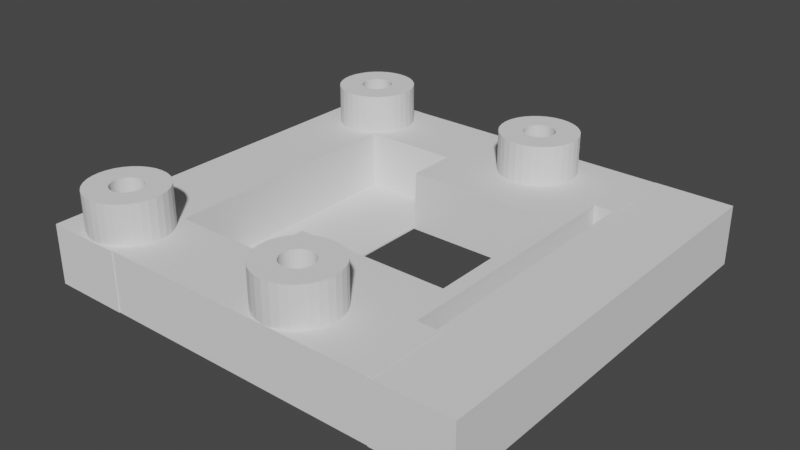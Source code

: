 # Source: cam_support_ajustv3try.blend  (saved by Blender 3.5.10; exported with 4.5.12 LTS)
import bpy
from mathutils import Matrix  # noqa: F401  (used for matrix-valued properties, if any)

bpy.ops.wm.read_factory_settings(use_empty=True)
scene = bpy.context.scene
scene.name = 'Scene'

# ---- collections
col_collection = bpy.data.collections.new('Collection'); scene.collection.children.link(col_collection)
col_smallcyl = bpy.data.collections.new('smallcyl'); scene.collection.children.link(col_smallcyl)

# ---- world
world_world = bpy.data.worlds.new('World'); scene.world = world_world
world_world.use_nodes = True; world_world.node_tree.nodes.clear()
_N = world_world.node_tree.nodes; _L = world_world.node_tree.links
n0 = _N.new('ShaderNodeOutputWorld'); n0.name = 'World Output'; n0.location = (300, 300)
n1 = _N.new('ShaderNodeBackground'); n1.name = 'Background'; n1.location = (10, 300)
n1.inputs[0].default_value = (0.05088, 0.05088, 0.05088, 1.0)
_L.new(n1.outputs[0], n0.inputs[0])
n0.is_active_output = True
world_world.color = (0.05088, 0.05088, 0.05088)
world_world.use_sun_shadow = False
world_world.sun_shadow_jitter_overblur = 0.0

# ---- meshes
me_cube = bpy.data.meshes.new('Cube')
me_cube.from_pydata([(-1.0, -1.0, -1.0), (-1.0, -1.0, 1.0), (-1.0, 1.0, -1.0), (-1.0, 1.0, 1.0), (1.0, -1.0, -1.0), (1.0, -1.0, 1.0), (1.0, 1.0, -1.0), (1.0, 1.0, 1.0), (0.798, -0.3846, -1.0), (0.8366, -0.3846, -1.0), (0.8366, 0.3846, -1.0), (0.798, 0.3846, -1.0), (-0.2745, 0.3846, -1.0), (-0.2745, -0.3846, -1.0), (0.798, -0.3846, 1.0), (0.8366, -0.3846, 1.0), (0.8366, 0.3846, 1.0), (0.798, 0.3846, 1.0), (-0.2745, -0.3846, 1.0), (-0.2745, 0.3846, 1.0), (0.2255, 0.7923, -1.0), (0.2276, 0.7773, -1.0), (0.2276, 0.8073, -1.0), (0.2442, 0.7496, -1.0), (0.2442, 0.835, -1.0), (0.2339, 0.7629, -1.0), (0.2339, 0.8217, -1.0), (0.2749, 0.7283, -1.0), (0.2749, 0.8563, -1.0), (0.3149, 0.7169, -1.0), (0.3149, 0.8678, -1.0), (0.2941, 0.7212, -1.0), (0.2941, 0.8634, -1.0), (0.258, 0.7379, -1.0), (0.258, 0.8467, -1.0), (0.3583, 0.8678, -1.0), (0.3583, 0.7169, -1.0), (0.3983, 0.7283, -1.0), (0.3983, 0.8563, -1.0), (0.3791, 0.7212, -1.0), (0.3791, 0.8634, -1.0), (0.429, 0.7496, -1.0), (0.429, 0.835, -1.0), (0.4477, 0.7923, -1.0), (0.4456, 0.7773, -1.0), (0.4456, 0.8073, -1.0), (0.4392, 0.7629, -1.0), (0.4392, 0.8217, -1.0), (0.4152, 0.7379, -1.0), (0.4152, 0.8467, -1.0), (0.3366, 0.8692, -1.0), (0.3366, 0.7154, -1.0), (0.2255, 0.7923, 1.0), (0.2276, 0.7773, 1.0), (0.2276, 0.8073, 1.0), (0.2339, 0.7629, 1.0), (0.2442, 0.835, 1.0), (0.2442, 0.7496, 1.0), (0.2339, 0.8217, 1.0), (0.258, 0.7379, 1.0), (0.2749, 0.8563, 1.0), (0.3149, 0.7169, 1.0), (0.3149, 0.8678, 1.0), (0.2941, 0.7212, 1.0), (0.2749, 0.7283, 1.0), (0.2941, 0.8634, 1.0), (0.258, 0.8467, 1.0), (0.3366, 0.7154, 1.0), (0.3583, 0.7169, 1.0), (0.3583, 0.8678, 1.0), (0.3983, 0.7283, 1.0), (0.3983, 0.8563, 1.0), (0.3791, 0.7212, 1.0), (0.3791, 0.8634, 1.0), (0.429, 0.7496, 1.0), (0.429, 0.835, 1.0), (0.4477, 0.7923, 1.0), (0.4456, 0.8073, 1.0), (0.4456, 0.7773, 1.0), (0.4392, 0.8217, 1.0), (0.4392, 0.7629, 1.0), (0.4152, 0.8467, 1.0), (0.4152, 0.7379, 1.0), (0.3366, 0.8692, 1.0), (0.2255, -0.8231, -1.0), (0.2276, -0.8381, -1.0), (0.2276, -0.8081, -1.0), (0.2339, -0.8525, -1.0), (0.2442, -0.7803, -1.0), (0.2442, -0.8658, -1.0), (0.2339, -0.7936, -1.0), (0.258, -0.8775, -1.0), (0.2749, -0.7591, -1.0), (0.3149, -0.8985, -1.0), (0.3149, -0.7476, -1.0), (0.2941, -0.8941, -1.0), (0.2749, -0.887, -1.0), (0.2941, -0.752, -1.0), (0.258, -0.7687, -1.0), (0.3366, -0.9, -1.0), (0.3583, -0.8985, -1.0), (0.3583, -0.7476, -1.0), (0.3983, -0.887, -1.0), (0.3983, -0.7591, -1.0), (0.3791, -0.8941, -1.0), (0.3791, -0.752, -1.0), (0.429, -0.8658, -1.0), (0.429, -0.7803, -1.0), (0.4477, -0.8231, -1.0), (0.4456, -0.8081, -1.0), (0.4456, -0.8381, -1.0), (0.4392, -0.7936, -1.0), (0.4392, -0.8525, -1.0), (0.4152, -0.7687, -1.0), (0.4152, -0.8775, -1.0), (0.3366, -0.7462, -1.0), (0.2255, -0.8231, 1.0), (0.2276, -0.8381, 1.0), (0.2276, -0.8081, 1.0), (0.2442, -0.8658, 1.0), (0.2442, -0.7803, 1.0), (0.2339, -0.8525, 1.0), (0.2339, -0.7936, 1.0), (0.2749, -0.887, 1.0), (0.2749, -0.7591, 1.0), (0.3149, -0.8985, 1.0), (0.3149, -0.7476, 1.0), (0.2941, -0.8941, 1.0), (0.2941, -0.752, 1.0), (0.258, -0.8775, 1.0), (0.258, -0.7687, 1.0), (0.3583, -0.7476, 1.0), (0.3583, -0.8985, 1.0), (0.3983, -0.887, 1.0), (0.3983, -0.7591, 1.0), (0.3791, -0.8941, 1.0), (0.3791, -0.752, 1.0), (0.429, -0.8658, 1.0), (0.429, -0.7803, 1.0), (0.4477, -0.8231, 1.0), (0.4456, -0.8381, 1.0), (0.4456, -0.8081, 1.0), (0.4392, -0.8525, 1.0), (0.4392, -0.7936, 1.0), (0.4152, -0.8775, 1.0), (0.4152, -0.7687, 1.0), (0.3366, -0.7462, 1.0), (0.3366, -0.9, 1.0)], [], [(0, 1, 3, 2), (2, 3, 7, 6), (6, 7, 5, 4), (4, 5, 1, 0), (10, 11, 6, 4, 8, 9), (43, 45, 6, 11, 41, 46, 44), (48, 41, 11, 12, 13, 88, 90, 86, 84, 85, 87, 89, 91, 96, 95, 93, 99, 100, 104, 102, 114, 106, 112, 110, 4, 0, 2, 6, 45, 47, 42, 49, 38, 40, 35, 50, 30, 32, 28, 34, 24, 26, 22, 20, 21, 25, 23, 33, 27, 31, 29, 51, 36, 39, 37), (88, 13, 8, 4, 110, 108, 109, 111, 107, 113, 103, 105, 101, 115, 94, 97, 92, 98), (15, 14, 5, 7, 17, 16), (57, 55, 19, 17, 7, 77, 76, 78, 80, 74, 82, 70, 72, 68, 67, 61, 63, 64, 59), (5, 14, 138, 143, 141, 139, 140), (138, 14, 18, 19, 55, 53, 52, 54, 58, 56, 66, 60, 65, 62, 83, 69, 73, 71, 81, 75, 79, 77, 7, 3, 1, 5, 140, 142, 137, 144, 133, 135, 132, 147, 125, 127, 123, 129, 119, 121, 117, 116, 118, 122, 120, 130, 124, 128, 126, 146, 131, 136, 134, 145), (18, 13, 12, 19), (17, 19, 12, 11, 10, 16), (10, 9, 15, 16), (14, 15, 9, 8, 13, 18), (52, 20, 22, 54), (54, 22, 26, 58), (58, 26, 24, 56), (56, 24, 34, 66), (66, 34, 28, 60), (60, 28, 32, 65), (65, 32, 30, 62), (62, 30, 50, 83), (83, 50, 35, 69), (69, 35, 40, 73), (73, 40, 38, 71), (71, 38, 49, 81), (81, 49, 42, 75), (42, 47, 79, 75), (47, 45, 77, 79), (45, 43, 76, 77), (43, 44, 78, 76), (44, 46, 80, 78), (46, 41, 74, 80), (41, 48, 82, 74), (48, 37, 70, 82), (37, 39, 72, 70), (39, 36, 68, 72), (36, 51, 67, 68), (51, 29, 61, 67), (29, 31, 63, 61), (31, 27, 64, 63), (27, 33, 59, 64), (33, 23, 57, 59), (57, 23, 25, 55), (55, 25, 21, 53), (53, 21, 20, 52), (116, 84, 86, 118), (118, 86, 90, 122), (122, 90, 88, 120), (120, 88, 98, 130), (130, 98, 92, 124), (124, 92, 97, 128), (128, 97, 94, 126), (126, 94, 115, 146), (146, 115, 101, 131), (131, 101, 105, 136), (136, 105, 103, 134), (134, 103, 113, 145), (145, 113, 107, 138), (107, 111, 143, 138), (111, 109, 141, 143), (109, 108, 139, 141), (108, 110, 140, 139), (110, 112, 142, 140), (112, 106, 137, 142), (106, 114, 144, 137), (114, 102, 133, 144), (102, 104, 135, 133), (104, 100, 132, 135), (100, 99, 147, 132), (99, 93, 125, 147), (93, 95, 127, 125), (95, 96, 123, 127), (96, 91, 129, 123), (91, 89, 119, 129), (119, 89, 87, 121), (121, 87, 85, 117), (117, 85, 84, 116)])
_uv = me_cube.uv_layers.new(name='UVMap')
_uv.uv.foreach_set('vector', [0.375, 0.0, 0.625, 0.0, 0.625, 0.25, 0.375, 0.25, 0.375, 0.25, 0.625, 0.25, 0.625, 0.5, 0.375, 0.5, 0.375, 0.5, 0.625, 0.5, 0.625, 0.75, 0.375, 0.75, 0.375, 0.75, 0.625, 0.75, 0.625, 1.0, 0.375, 1.0, 0.3546, 0.5769, 0.3497, 0.5769, 0.375, 0.5, 0.375, 0.75, 0.3497, 0.6731, 0.3546, 0.6731, 0.306, 0.526, 0.3057, 0.5241, 0.375, 0.5, 0.3497, 0.5769, 0.3036, 0.5313, 0.3049, 0.5296, 0.3057, 0.5278, 0.3019, 0.5328, 0.3036, 0.5313, 0.3497, 0.5769, 0.2157, 0.5769, 0.2157, 0.6731, 0.2805, 0.7225, 0.2792, 0.7242, 0.2785, 0.726, 0.2782, 0.7279, 0.2785, 0.7298, 0.2792, 0.7316, 0.2805, 0.7332, 0.2823, 0.7347, 0.2844, 0.7359, 0.2868, 0.7368, 0.2894, 0.7373, 0.2921, 0.7375, 0.2948, 0.7373, 0.2974, 0.7368, 0.2998, 0.7359, 0.3019, 0.7347, 0.3036, 0.7332, 0.3049, 0.7316, 0.3057, 0.7298, 0.375, 0.75, 0.125, 0.75, 0.125, 0.5, 0.375, 0.5, 0.3057, 0.5241, 0.3049, 0.5223, 0.3036, 0.5206, 0.3019, 0.5192, 0.2998, 0.518, 0.2974, 0.5171, 0.2948, 0.5165, 0.2921, 0.5163, 0.2894, 0.5165, 0.2868, 0.5171, 0.2844, 0.518, 0.2823, 0.5192, 0.2805, 0.5206, 0.2792, 0.5223, 0.2785, 0.5241, 0.2782, 0.526, 0.2785, 0.5278, 0.2792, 0.5296, 0.2805, 0.5313, 0.2823, 0.5328, 0.2844, 0.534, 0.2868, 0.5348, 0.2894, 0.5354, 0.2921, 0.5356, 0.2948, 0.5354, 0.2974, 0.5348, 0.2998, 0.534, 0.2805, 0.7225, 0.2157, 0.6731, 0.3497, 0.6731, 0.375, 0.75, 0.3057, 0.7298, 0.306, 0.7279, 0.3057, 0.726, 0.3049, 0.7242, 0.3036, 0.7225, 0.3019, 0.7211, 0.2998, 0.7199, 0.2974, 0.719, 0.2948, 0.7185, 0.2921, 0.7183, 0.2894, 0.7185, 0.2868, 0.719, 0.2844, 0.7199, 0.2823, 0.7211, 0.6454, 0.6731, 0.6503, 0.6731, 0.625, 0.75, 0.625, 0.5, 0.6503, 0.5769, 0.6454, 0.5769, 0.7195, 0.5313, 0.7208, 0.5296, 0.7843, 0.5769, 0.6503, 0.5769, 0.625, 0.5, 0.6943, 0.5241, 0.694, 0.526, 0.6943, 0.5278, 0.6951, 0.5296, 0.6964, 0.5313, 0.6981, 0.5328, 0.7002, 0.534, 0.7026, 0.5348, 0.7052, 0.5354, 0.7079, 0.5356, 0.7106, 0.5354, 0.7132, 0.5348, 0.7156, 0.534, 0.7177, 0.5328, 0.625, 0.75, 0.6503, 0.6731, 0.6964, 0.7225, 0.6951, 0.7242, 0.6943, 0.726, 0.694, 0.7279, 0.6943, 0.7298, 0.6964, 0.7225, 0.6503, 0.6731, 0.7843, 0.6731, 0.7843, 0.5769, 0.7208, 0.5296, 0.7215, 0.5278, 0.7218, 0.526, 0.7215, 0.5241, 0.7208, 0.5223, 0.7195, 0.5206, 0.7177, 0.5192, 0.7156, 0.518, 0.7132, 0.5171, 0.7106, 0.5165, 0.7079, 0.5163, 0.7052, 0.5165, 0.7026, 0.5171, 0.7002, 0.518, 0.6981, 0.5192, 0.6964, 0.5206, 0.6951, 0.5223, 0.6943, 0.5241, 0.625, 0.5, 0.875, 0.5, 0.875, 0.75, 0.625, 0.75, 0.6943, 0.7298, 0.6951, 0.7316, 0.6964, 0.7332, 0.6981, 0.7347, 0.7002, 0.7359, 0.7026, 0.7368, 0.7052, 0.7373, 0.7079, 0.7375, 0.7106, 0.7373, 0.7132, 0.7368, 0.7156, 0.7359, 0.7177, 0.7347, 0.7195, 0.7332, 0.7208, 0.7316, 0.7215, 0.7298, 0.7218, 0.7279, 0.7215, 0.726, 0.7208, 0.7242, 0.7195, 0.7225, 0.7177, 0.7211, 0.7156, 0.7199, 0.7132, 0.719, 0.7106, 0.7185, 0.7079, 0.7183, 0.7052, 0.7185, 0.7026, 0.719, 0.7002, 0.7199, 0.6981, 0.7211, 0.5006, 0.0, 0.4994, 0.0, 0.4994, 0.25, 0.5006, 0.25, 0.5006, 0.4913, 0.5006, 0.25, 0.4994, 0.25, 0.4994, 0.4913, 0.4994, 0.5, 0.5006, 0.5, 0.4994, 0.5, 0.4994, 0.75, 0.5006, 0.75, 0.5006, 0.5, 0.5006, 0.7587, 0.5006, 0.75, 0.4994, 0.75, 0.4994, 0.7587, 0.4994, 1.0, 0.5006, 1.0, 1.0, 0.6321, 1.0, 0.6296, 0.9688, 0.6296, 0.9688, 0.6321, 0.9688, 0.6321, 0.9688, 0.6296, 0.9375, 0.6296, 0.9375, 0.6321, 0.9375, 0.6321, 0.9375, 0.6296, 0.9062, 0.6296, 0.9062, 0.6321, 0.9062, 0.6321, 0.9062, 0.6296, 0.875, 0.6296, 0.875, 0.6321, 0.875, 0.6321, 0.875, 0.6296, 0.8438, 0.6296, 0.8438, 0.6321, 0.8438, 0.6321, 0.8438, 0.6296, 0.8125, 0.6296, 0.8125, 0.6321, 0.8125, 0.6321, 0.8125, 0.6296, 0.7812, 0.6296, 0.7812, 0.6321, 0.7812, 0.6321, 0.7812, 0.6296, 0.75, 0.6296, 0.75, 0.6321, 0.75, 0.6321, 0.75, 0.6296, 0.7188, 0.6296, 0.7188, 0.6321, 0.7188, 0.6321, 0.7188, 0.6296, 0.6875, 0.6296, 0.6875, 0.6321, 0.6875, 0.6321, 0.6875, 0.6296, 0.6562, 0.6296, 0.6562, 0.6321, 0.6562, 0.6321, 0.6562, 0.6296, 0.625, 0.6296, 0.625, 0.6321, 0.625, 0.6321, 0.625, 0.6296, 0.5938, 0.6296, 0.5938, 0.6321, 0.5938, 0.6296, 0.5625, 0.6296, 0.5625, 0.6321, 0.5938, 0.6321, 0.5625, 0.6296, 0.5312, 0.6296, 0.5312, 0.6321, 0.5625, 0.6321, 0.5312, 0.6296, 0.5, 0.6296, 0.5, 0.6321, 0.5312, 0.6321, 0.5, 0.6296, 0.4688, 0.6296, 0.4688, 0.6321, 0.5, 0.6321, 0.4688, 0.6296, 0.4375, 0.6296, 0.4375, 0.6321, 0.4688, 0.6321, 0.4375, 0.6296, 0.4062, 0.6296, 0.4062, 0.6321, 0.4375, 0.6321, 0.4062, 0.6296, 0.375, 0.6296, 0.375, 0.6321, 0.4062, 0.6321, 0.375, 0.6296, 0.3438, 0.6296, 0.3438, 0.6321, 0.375, 0.6321, 0.3438, 0.6296, 0.3125, 0.6296, 0.3125, 0.6321, 0.3438, 0.6321, 0.3125, 0.6296, 0.2812, 0.6296, 0.2812, 0.6321, 0.3125, 0.6321, 0.2812, 0.6296, 0.25, 0.6296, 0.25, 0.6321, 0.2812, 0.6321, 0.25, 0.6296, 0.2187, 0.6296, 0.2188, 0.6321, 0.25, 0.6321, 0.2187, 0.6296, 0.1875, 0.6296, 0.1875, 0.6321, 0.2188, 0.6321, 0.1875, 0.6296, 0.1562, 0.6296, 0.1562, 0.6321, 0.1875, 0.6321, 0.1562, 0.6296, 0.125, 0.6296, 0.125, 0.6321, 0.1562, 0.6321, 0.125, 0.6296, 0.09375, 0.6296, 0.09375, 0.6321, 0.125, 0.6321, 0.09375, 0.6321, 0.09375, 0.6296, 0.0625, 0.6296, 0.0625, 0.6321, 0.0625, 0.6321, 0.0625, 0.6296, 0.03125, 0.6296, 0.03125, 0.6321, 0.03125, 0.6321, 0.03125, 0.6296, 0.0, 0.6296, 0.0, 0.6321, 1.0, 0.6321, 1.0, 0.6296, 0.9688, 0.6296, 0.9688, 0.6321, 0.9688, 0.6321, 0.9688, 0.6296, 0.9375, 0.6296, 0.9375, 0.6321, 0.9375, 0.6321, 0.9375, 0.6296, 0.9062, 0.6296, 0.9062, 0.6321, 0.9062, 0.6321, 0.9062, 0.6296, 0.875, 0.6296, 0.875, 0.6321, 0.875, 0.6321, 0.875, 0.6296, 0.8438, 0.6296, 0.8438, 0.6321, 0.8438, 0.6321, 0.8438, 0.6296, 0.8125, 0.6296, 0.8125, 0.6321, 0.8125, 0.6321, 0.8125, 0.6296, 0.7812, 0.6296, 0.7812, 0.6321, 0.7812, 0.6321, 0.7812, 0.6296, 0.75, 0.6296, 0.75, 0.6321, 0.75, 0.6321, 0.75, 0.6296, 0.7188, 0.6296, 0.7188, 0.6321, 0.7188, 0.6321, 0.7188, 0.6296, 0.6875, 0.6296, 0.6875, 0.6321, 0.6875, 0.6321, 0.6875, 0.6296, 0.6562, 0.6296, 0.6562, 0.6321, 0.6562, 0.6321, 0.6562, 0.6296, 0.625, 0.6296, 0.625, 0.6321, 0.625, 0.6321, 0.625, 0.6296, 0.5938, 0.6296, 0.5938, 0.6321, 0.5938, 0.6296, 0.5625, 0.6296, 0.5625, 0.6321, 0.5938, 0.6321, 0.5625, 0.6296, 0.5312, 0.6296, 0.5312, 0.6321, 0.5625, 0.6321, 0.5312, 0.6296, 0.5, 0.6296, 0.5, 0.6321, 0.5312, 0.6321, 0.5, 0.6296, 0.4688, 0.6296, 0.4688, 0.6321, 0.5, 0.6321, 0.4688, 0.6296, 0.4375, 0.6296, 0.4375, 0.6321, 0.4688, 0.6321, 0.4375, 0.6296, 0.4062, 0.6296, 0.4062, 0.6321, 0.4375, 0.6321, 0.4062, 0.6296, 0.375, 0.6296, 0.375, 0.6321, 0.4062, 0.6321, 0.375, 0.6296, 0.3438, 0.6296, 0.3438, 0.6321, 0.375, 0.6321, 0.3438, 0.6296, 0.3125, 0.6296, 0.3125, 0.6321, 0.3438, 0.6321, 0.3125, 0.6296, 0.2812, 0.6296, 0.2812, 0.6321, 0.3125, 0.6321, 0.2812, 0.6296, 0.25, 0.6296, 0.25, 0.6321, 0.2812, 0.6321, 0.25, 0.6296, 0.2187, 0.6296, 0.2188, 0.6321, 0.25, 0.6321, 0.2187, 0.6296, 0.1875, 0.6296, 0.1875, 0.6321, 0.2188, 0.6321, 0.1875, 0.6296, 0.1562, 0.6296, 0.1562, 0.6321, 0.1875, 0.6321, 0.1562, 0.6296, 0.125, 0.6296, 0.125, 0.6321, 0.1562, 0.6321, 0.125, 0.6296, 0.09375, 0.6296, 0.09375, 0.6321, 0.125, 0.6321, 0.09375, 0.6321, 0.09375, 0.6296, 0.0625, 0.6296, 0.0625, 0.6321, 0.0625, 0.6321, 0.0625, 0.6296, 0.03125, 0.6296, 0.03125, 0.6321, 0.03125, 0.6321, 0.03125, 0.6296, 0.0, 0.6296, 0.0, 0.6321])
me_cube.update()
me_cube_004 = bpy.data.meshes.new('Cube.004')
me_cube_004.from_pydata([(-1.0, -1.0, -1.0), (0.31, 9.4, 2.318), (-1.0, 1.0, 2.318), (0.31, 1.0, 2.318), (0.3588, 9.381, 2.318), (-1.0, 9.4, 2.318), (-0.23, -0.72, -1.0), (0.4057, 9.324, 2.318), (-0.9512, 0.9808, 2.318), (-1.35, -1.02, -0.9948), (0.4489, 9.231, 2.318), (-0.9043, 0.9239, 2.318), (-0.9512, 9.381, 2.318), (0.3588, 0.9808, 2.318), (0.4868, 9.107, 2.318), (-0.23, -0.72, 1.0), (-0.8611, 0.8315, 2.318), (0.5179, 8.956, 2.318), (-0.9043, 9.324, 2.318), (-0.23, 9.28, -1.0), (0.541, 8.783, 2.318), (-0.8232, 0.7071, 2.318), (-1.35, -1.02, 0.9948), (0.5552, 8.595, 2.318), (-0.7921, 0.5556, 2.318), (-0.8611, 9.231, 2.318), (0.56, 8.4, 2.318), (0.4057, 0.9239, 2.318), (-0.8232, 9.107, 2.318), (0.5552, 8.205, 2.318), (-0.769, 0.3827, 2.318), (0.541, 8.017, 2.318), (-1.0, 7.56, -1.0), (-0.23, 9.28, 1.0), (0.5179, 7.844, 2.318), (-0.7548, 0.1951, 2.318), (0.4489, 0.8315, 2.318), (0.4868, 7.693, 2.318), (-0.7921, 8.956, 2.318), (-0.75, -4.371e-08, 2.318), (-1.0, -1.0, 1.0), (0.4489, 7.569, 2.318), (-0.7548, -0.1951, 2.318), (0.4868, 0.7071, 2.318), (0.4057, 7.476, 2.318), (-0.769, 8.783, 2.318), (0.3588, 7.419, 2.318), (-0.769, -0.3827, 2.318), (0.85, -0.72, -1.0), (0.31, 7.4, 2.318), (-1.35, 9.58, -0.9948), (-0.7921, -0.5556, 2.318), (0.2612, 7.419, 2.318), (-0.7548, 8.595, 2.318), (0.5179, 0.5556, 2.318), (0.2143, 7.476, 2.318), (0.85, -0.72, 1.0), (-0.8232, -0.7071, 2.318), (0.1711, 7.569, 2.318), (-0.75, 8.4, 2.318), (0.85, 9.28, -1.0), (-0.8611, -0.8315, 2.318), (0.1332, 7.693, 2.318), (0.541, 0.3827, 2.318), (0.1021, 7.844, 2.318), (-0.9043, -0.9239, 2.318), (-0.7548, 8.205, 2.318), (-1.35, 9.58, 0.9948), (0.07903, 8.017, 2.318), (-0.769, 8.017, 2.318), (0.0648, 8.205, 2.318), (-0.9512, -0.9808, 2.318), (0.5552, 0.1951, 2.318), (-0.7921, 7.844, 2.318), (0.06, 8.4, 2.318), (-1.0, -1.0, 2.318), (0.85, 9.28, 1.0), (0.0648, 8.595, 2.318), (-0.23, 6.28, 1.0), (-1.049, -0.9808, 2.318), (0.07903, 8.783, 2.318), (-0.85, -1.02, -0.9948), (-0.8232, 7.693, 2.318), (0.1021, 8.956, 2.318), (-1.096, -0.9239, 2.318), (0.56, -4.371e-08, 2.318), (0.1332, 9.107, 2.318), (-0.8611, 7.569, 2.318), (-1.139, -0.8315, 2.318), (0.1711, 9.231, 2.318), (-0.23, 2.28, 1.0), (0.2143, 9.324, 2.318), (-1.0, 1.0, -1.0), (-1.177, -0.7071, 2.318), (0.2612, 9.381, 2.318), (0.5552, -0.1951, 2.318), (-0.9043, 7.476, 2.318), (-1.208, -0.5556, 2.318), (-0.23, 2.28, -1.0), (-0.9512, 7.419, 2.318), (-1.231, -0.3827, 2.318), (-0.85, -1.02, 0.9948), (0.541, -0.3827, 2.318), (-1.245, -0.1951, 2.318), (-1.0, 7.4, 2.318), (-1.0, 9.56, -1.0), (-1.25, 1.192e-08, 2.318), (-0.23, 6.28, -1.0), (-1.245, 0.1951, 2.318), (0.5179, -0.5556, 2.318), (-1.049, 7.419, 2.318), (-0.197, 2.28, -1.0), (-1.231, 0.3827, 2.318), (-1.096, 7.476, 2.318), (-0.85, 9.58, -0.9948), (-1.208, 0.5556, 2.318), (0.4868, -0.7071, 2.318), (-0.197, 6.28, -1.0), (-1.177, 0.7071, 2.318), (-1.139, 7.569, 2.318), (0.4489, -0.8315, 2.318), (-1.139, 0.8315, 2.318), (-1.0, 1.0, 1.0), (-1.177, 7.693, 2.318), (-1.096, 0.9239, 2.318), (-0.85, 9.58, 0.9948), (0.4057, -0.9239, 2.318), (-1.049, 0.9808, 2.318), (-1.208, 7.844, 2.318), (0.76, 2.28, -1.0), (-1.231, 8.017, 2.318), (0.76, 6.28, -1.0), (0.3588, -0.9808, 2.318), (-1.245, 8.205, 2.318), (-1.0, 9.56, 1.0), (0.31, -1.0, -0.9742), (-1.25, 8.4, 2.318), (-0.197, 6.28, 1.0), (1.0, -1.0, -1.0), (0.31, -1.0, 2.318), (-1.245, 8.595, 2.318), (1.0, 7.56, -1.0), (-0.197, 2.28, 1.0), (-1.231, 8.783, 2.318), (0.2612, -0.9808, 2.318), (0.76, 6.28, 1.0), (-1.208, 8.956, 2.318), (0.2143, -0.9239, 2.318), (1.0, -1.0, 1.0), (-1.177, 9.107, 2.318), (0.76, 2.28, 1.0), (1.0, 7.56, 1.0), (-1.139, 9.231, 2.318), (0.1711, -0.8315, 2.318), (-1.096, 9.324, 2.318), (1.0, 1.0, -1.0), (1.0, 9.56, -1.0), (0.1332, -0.7071, 2.318), (-1.049, 9.381, 2.318), (1.0, 1.0, 1.0), (1.0, 9.56, 1.0), (0.1021, -0.5556, 2.318), (-1.0, -1.0, -0.9948), (-1.0, -1.0, 0.9948), (0.07903, -0.3827, 2.318), (-1.0, 1.0, -0.9948), (0.0648, -0.1951, 2.318), (-1.0, 1.0, 0.9948), (-0.85, 1.0, 0.9948), (0.06, 1.192e-08, 2.318), (-0.85, 1.0, -0.9948), (-0.85, -1.0, 0.9948), (0.0648, 0.1951, 2.318), (-0.85, -1.0, -0.9948), (-1.0, 7.56, -0.9948), (0.07903, 0.3827, 2.318), (-1.0, 9.56, -0.9948), (0.1021, 0.5556, 2.318), (-1.0, 9.56, 0.9948), (-0.85, 9.56, 0.9948), (0.1332, 0.7071, 2.318), (-0.85, 9.56, -0.9948), (-0.85, 7.56, 0.9948), (0.1711, 0.8315, 2.318), (-0.85, 7.56, -0.9948), (-0.23, 1.0, 1.0), (-0.2111, 1.0, 1.0), (0.2143, 0.9239, 2.318), (0.85, 1.0, 1.0), (0.2612, 0.9808, 2.318), (0.7984, 1.0, 1.0), (-0.23, 1.0, -1.0), (-0.2111, 1.0, -1.0), (0.85, 1.0, -1.0), (-0.23, 7.56, 1.0), (-0.2111, 7.56, 1.0), (0.85, 7.56, 1.0), (-0.23, 7.56, -1.0), (-0.2111, 7.56, -1.0), (0.85, 7.56, -1.0), (0.2497, 7.56, -1.0), (0.85, 0.85, 1.0), (0.85, 7.71, -1.0), (0.4438, 8.116, -1.0), (0.01134, 0.01134, 1.0), (0.8043, 0.8043, 1.0), (-0.2245, -0.2245, 1.0), (0.31, -1.0, 1.0), (0.1372, -0.72, 1.0), (0.4828, -0.72, 1.0), (0.1711, -0.8315, 1.0), (0.2612, -0.9808, 1.0), (0.2143, -0.9239, 1.0), (0.3588, -0.9808, 1.0), (0.4489, -0.8315, 1.0), (0.4057, -0.9239, 1.0), (0.2143, 0.9239, 1.0), (0.2612, 0.9808, 1.0), (0.31, 1.0, 1.0), (0.3588, 0.9808, 1.0), (0.4057, 0.9239, 1.0), (0.1021, -0.5556, 1.0), (0.07903, -0.3827, 1.0), (0.0648, -0.1951, 1.0), (0.1332, -0.7071, 1.0), (0.4868, -0.7071, 1.0), (0.5179, -0.5556, 1.0), (0.0648, 0.1951, 1.0), (0.07903, 0.3827, 1.0), (0.1021, 0.5556, 1.0), (0.1332, 0.7071, 1.0), (0.4489, 0.8315, 1.0), (0.1711, 0.8315, 1.0), (0.5179, 0.5556, 1.0), (0.4868, 0.7071, 1.0), (0.06, 1.192e-08, 1.0), (0.541, -0.3827, 1.0), (0.541, 0.3827, 1.0), (0.56, -4.371e-08, 1.0), (0.5552, -0.1951, 1.0), (0.5552, 0.1951, 1.0), (-1.0, 9.4, 1.0), (-1.0, 9.4, 0.9948), (-0.8651, 7.56, 1.0), (-0.8651, 7.56, 0.9948), (-0.9512, 9.381, 1.0), (-0.8611, 7.569, 1.0), (-0.8232, 7.693, 1.0), (-0.75, 8.4, 1.0), (-0.7548, 8.205, 1.0), (-0.7548, 8.595, 1.0), (-0.7921, 7.844, 1.0), (-0.769, 8.017, 1.0), (-0.769, 8.783, 1.0), (-0.7921, 8.956, 1.0), (-0.9043, 9.324, 1.0), (-0.8232, 9.107, 1.0), (-0.8611, 9.231, 1.0), (-0.9512, 7.419, 0.9948), (-0.9043, 7.476, 0.9948), (-1.208, 8.956, 0.9948), (-1.177, 9.107, 0.9948), (-1.139, 9.231, 0.9948), (-1.096, 9.324, 0.9948), (-1.049, 9.381, 0.9948), (-1.0, 7.4, 0.9948), (-1.25, 8.4, 0.9948), (-1.245, 8.205, 0.9948), (-1.245, 8.595, 0.9948), (-1.231, 8.783, 0.9948), (-1.096, 7.476, 0.9948), (-1.049, 7.419, 0.9948), (-1.208, 7.844, 0.9948), (-1.177, 7.693, 0.9948), (-1.139, 7.569, 0.9948), (-1.231, 8.017, 0.9948), (-0.9043, 0.9239, 1.0), (-0.8611, 0.8315, 1.0), (-0.9512, 0.9808, 1.0), (-0.7921, 0.5556, 1.0), (-0.8232, 0.7071, 1.0), (-0.9512, -0.9808, 1.0), (-0.9043, -0.9239, 1.0), (-0.8611, -0.8315, 1.0), (-0.8232, -0.7071, 1.0), (-0.7921, -0.5556, 1.0), (-0.75, -4.371e-08, 1.0), (-0.7548, -0.1951, 1.0), (-0.7548, 0.1951, 1.0), (-0.769, -0.3827, 1.0), (-0.769, 0.3827, 1.0), (-1.25, 1.192e-08, 0.9948), (-1.245, -0.1951, 0.9948), (-1.245, 0.1951, 0.9948), (-1.231, 0.3827, 0.9948), (-1.208, -0.5556, 0.9948), (-1.231, -0.3827, 0.9948), (-1.208, 0.5556, 0.9948), (-1.177, 0.7071, 0.9948), (-1.049, -0.9808, 0.9948), (-1.096, 0.9239, 0.9948), (-1.096, -0.9239, 0.9948), (-1.139, -0.8315, 0.9948), (-1.177, -0.7071, 0.9948), (-1.139, 0.8315, 0.9948), (-1.049, 0.9808, 0.9948), (0.1938, 9.28, 1.0), (0.2612, 9.381, 1.0), (0.2143, 9.324, 1.0), (0.3588, 9.381, 1.0), (0.4057, 9.324, 1.0), (0.4262, 9.28, 1.0), (0.31, 9.4, 1.0), (0.07903, 8.017, 1.0), (0.1332, 7.693, 1.0), (0.1021, 7.844, 1.0), (0.4449, 7.56, 1.0), (0.4489, 7.569, 1.0), (0.1751, 7.56, 1.0), (0.1711, 7.569, 1.0), (0.4868, 7.693, 1.0), (0.56, 8.4, 1.0), (0.5552, 8.205, 1.0), (0.5552, 8.595, 1.0), (0.5179, 7.844, 1.0), (0.541, 8.017, 1.0), (0.06, 8.4, 1.0), (0.0648, 8.205, 1.0), (0.0648, 8.595, 1.0), (0.07903, 8.783, 1.0), (0.1021, 8.956, 1.0), (0.1711, 9.231, 1.0), (0.4489, 9.231, 1.0), (0.541, 8.783, 1.0), (0.5179, 8.956, 1.0), (0.4868, 9.107, 1.0), (0.1332, 9.107, 1.0), (0.2612, 7.419, 1.0), (0.2143, 7.476, 1.0), (0.3588, 7.419, 1.0), (0.4057, 7.476, 1.0), (0.31, 7.4, 1.0), (0.31, 8.0, -1.0), (0.3483, 8.03, -1.0), (0.3295, 8.008, -1.0), (0.21, 8.4, -1.0), (0.2119, 8.322, -1.0), (0.2119, 8.478, -1.0), (0.2176, 8.553, -1.0), (0.2269, 8.622, -1.0), (0.2393, 8.683, -1.0), (0.2544, 8.733, -1.0), (0.2905, 8.792, -1.0), (0.3295, 8.792, -1.0), (0.3483, 8.77, -1.0), (0.31, 8.8, -1.0), (0.3931, 8.622, -1.0), (0.3807, 8.683, -1.0), (0.3656, 8.733, -1.0), (0.2717, 8.77, -1.0), (0.2176, 8.247, -1.0), (0.2393, 8.117, -1.0), (0.2269, 8.178, -1.0), (0.2905, 8.008, -1.0), (0.2717, 8.03, -1.0), (0.2544, 8.067, -1.0), (0.41, 8.4, -1.0), (0.4081, 8.322, -1.0), (0.4081, 8.478, -1.0), (0.3656, 8.067, -1.0), (0.3807, 8.117, -1.0), (0.3931, 8.178, -1.0), (0.4024, 8.247, -1.0), (0.4024, 8.553, -1.0), (0.2544, 8.067, 2.318), (0.2905, 8.008, 2.318), (0.31, 8.0, 2.318), (0.2717, 8.03, 2.318), (0.3295, 8.008, 2.318), (0.3483, 8.03, 2.318), (0.3656, 8.067, 2.318), (0.3931, 8.622, 2.318), (0.41, 8.4, 2.318), (0.4081, 8.322, 2.318), (0.4081, 8.478, 2.318), (0.4024, 8.553, 2.318), (0.3807, 8.117, 2.318), (0.3931, 8.178, 2.318), (0.4024, 8.247, 2.318), (0.3807, 8.683, 2.318), (0.21, 8.4, 2.318), (0.2119, 8.322, 2.318), (0.2119, 8.478, 2.318), (0.2269, 8.178, 2.318), (0.2176, 8.247, 2.318), (0.2176, 8.553, 2.318), (0.2269, 8.622, 2.318), (0.2393, 8.683, 2.318), (0.3295, 8.792, 2.318), (0.31, 8.8, 2.318), (0.3656, 8.733, 2.318), (0.3483, 8.77, 2.318), (0.2544, 8.733, 2.318), (0.2717, 8.77, 2.318), (0.2905, 8.792, 2.318), (0.2393, 8.117, 2.318), (0.2119, -0.07804, -1.0), (0.2393, -0.2828, -1.0), (0.2269, -0.2222, -1.0), (0.2176, -0.1531, -1.0), (0.3295, -0.3923, -1.0), (0.31, -0.4, -1.0), (0.2905, -0.3923, -1.0), (0.2717, -0.3696, -1.0), (0.2544, -0.3326, -1.0), (0.41, -3.497e-08, -1.0), (0.4081, 0.07804, -1.0), (0.4024, -0.1531, -1.0), (0.4081, -0.07804, -1.0), (0.4024, 0.1531, -1.0), (0.3483, -0.3696, -1.0), (0.3656, -0.3326, -1.0), (0.3807, -0.2828, -1.0), (0.3931, -0.2222, -1.0), (0.3931, 0.2222, -1.0), (0.21, 0.0, -1.0), (0.2119, 0.07804, -1.0), (0.2176, 0.1531, -1.0), (0.2269, 0.2222, -1.0), (0.2393, 0.2828, -1.0), (0.2544, 0.3326, -1.0), (0.2905, 0.3923, -1.0), (0.3295, 0.3923, -1.0), (0.31, 0.4, -1.0), (0.3807, 0.2828, -1.0), (0.3656, 0.3326, -1.0), (0.3483, 0.3696, -1.0), (0.2717, 0.3696, -1.0), (0.2544, -0.3326, 2.318), (0.2905, -0.3923, 2.318), (0.31, -0.4, 2.318), (0.2717, -0.3696, 2.318), (0.3295, -0.3923, 2.318), (0.3483, -0.3696, 2.318), (0.3656, -0.3326, 2.318), (0.3931, 0.2222, 2.318), (0.41, -3.497e-08, 2.318), (0.4081, -0.07804, 2.318), (0.4081, 0.07804, 2.318), (0.4024, 0.1531, 2.318), (0.3807, -0.2828, 2.318), (0.3931, -0.2222, 2.318), (0.4024, -0.1531, 2.318), (0.3807, 0.2828, 2.318), (0.21, 0.0, 2.318), (0.2119, -0.07804, 2.318), (0.2119, 0.07804, 2.318), (0.2269, -0.2222, 2.318), (0.2176, -0.1531, 2.318), (0.2176, 0.1531, 2.318), (0.2269, 0.2222, 2.318), (0.2393, 0.2828, 2.318), (0.3295, 0.3923, 2.318), (0.31, 0.4, 2.318), (0.3656, 0.3326, 2.318), (0.3483, 0.3696, 2.318), (0.2544, 0.3326, 2.318), (0.2717, 0.3696, 2.318), (0.2905, 0.3923, 2.318), (0.2393, -0.2828, 2.318), (-1.0, 8.8, -1.0), (-1.0, 8.0, -1.0), (-1.0, 8.0, -0.9948), (-1.0, 8.8, -0.9948), (-0.9805, 8.792, -1.0), (-0.9805, 8.008, -1.0), (-0.9617, 8.03, -1.0), (-0.9444, 8.067, -1.0), (-0.9444, 8.733, -1.0), (-0.9617, 8.77, -1.0), (-0.9, 8.4, -1.0), (-0.9019, 8.478, -1.0), (-0.9019, 8.322, -1.0), (-0.9076, 8.553, -1.0), (-0.9293, 8.117, -1.0), (-0.9169, 8.178, -1.0), (-0.9076, 8.247, -1.0), (-0.9169, 8.622, -1.0), (-0.9293, 8.683, -1.0), (-1.098, 8.322, -0.9948), (-1.1, 8.4, -0.9948), (-1.098, 8.478, -0.9948), (-1.092, 8.247, -0.9948), (-1.092, 8.553, -0.9948), (-1.083, 8.178, -0.9948), (-1.071, 8.117, -0.9948), (-1.071, 8.683, -0.9948), (-1.038, 8.77, -0.9948), (-1.056, 8.067, -0.9948), (-1.056, 8.733, -0.9948), (-1.083, 8.622, -0.9948), (-1.038, 8.03, -0.9948), (-1.02, 8.792, -0.9948), (-1.02, 8.008, -0.9948), (-1.056, 8.067, 2.318), (-1.02, 8.008, 2.318), (-1.0, 8.0, 2.318), (-1.038, 8.03, 2.318), (-0.9805, 8.008, 2.318), (-0.9617, 8.03, 2.318), (-0.9444, 8.067, 2.318), (-0.9169, 8.622, 2.318), (-0.9, 8.4, 2.318), (-0.9019, 8.322, 2.318), (-0.9019, 8.478, 2.318), (-0.9076, 8.553, 2.318), (-0.9293, 8.117, 2.318), (-0.9169, 8.178, 2.318), (-0.9076, 8.247, 2.318), (-0.9293, 8.683, 2.318), (-1.1, 8.4, 2.318), (-1.098, 8.322, 2.318), (-1.098, 8.478, 2.318), (-1.083, 8.178, 2.318), (-1.071, 8.117, 2.318), (-1.092, 8.247, 2.318), (-1.092, 8.553, 2.318), (-1.083, 8.622, 2.318), (-0.9805, 8.792, 2.318), (-1.0, 8.8, 2.318), (-0.9444, 8.733, 2.318), (-0.9617, 8.77, 2.318), (-1.071, 8.683, 2.318), (-1.056, 8.733, 2.318), (-1.038, 8.77, 2.318), (-1.02, 8.792, 2.318), (-1.0, 0.4, -1.0), (-1.0, -0.4, -1.0), (-1.0, -0.4, -0.9948), (-1.0, 0.4, -0.9948), (-0.9805, 0.3923, -1.0), (-0.9805, -0.3923, -1.0), (-0.9617, -0.3696, -1.0), (-0.9444, -0.3326, -1.0), (-0.9444, 0.3326, -1.0), (-0.9617, 0.3696, -1.0), (-0.9, -3.497e-08, -1.0), (-0.9019, 0.07804, -1.0), (-0.9019, -0.07804, -1.0), (-0.9076, 0.1531, -1.0), (-0.9293, -0.2828, -1.0), (-0.9169, -0.2222, -1.0), (-0.9076, -0.1531, -1.0), (-0.9169, 0.2222, -1.0), (-0.9293, 0.2828, -1.0), (-1.1, 0.0, -0.9948), (-1.092, -0.1531, -0.9948), (-1.098, -0.07804, -0.9948), (-1.098, 0.07804, -0.9948), (-1.071, -0.2828, -0.9948), (-1.083, -0.2222, -0.9948), (-1.092, 0.1531, -0.9948), (-1.083, 0.2222, -0.9948), (-1.038, 0.3696, -0.9948), (-1.02, -0.3923, -0.9948), (-1.02, 0.3923, -0.9948), (-1.038, -0.3696, -0.9948), (-1.056, -0.3326, -0.9948), (-1.056, 0.3326, -0.9948), (-1.071, 0.2828, -0.9948), (-1.056, -0.3326, 2.318), (-1.02, -0.3923, 2.318), (-1.0, -0.4, 2.318), (-1.038, -0.3696, 2.318), (-0.9805, -0.3923, 2.318), (-0.9617, -0.3696, 2.318), (-0.9444, -0.3326, 2.318), (-0.9169, 0.2222, 2.318), (-0.9, -3.497e-08, 2.318), (-0.9019, -0.07804, 2.318), (-0.9019, 0.07804, 2.318), (-0.9076, 0.1531, 2.318), (-0.9293, -0.2828, 2.318), (-0.9169, -0.2222, 2.318), (-0.9076, -0.1531, 2.318), (-0.9293, 0.2828, 2.318), (-1.1, 0.0, 2.318), (-1.098, -0.07804, 2.318), (-1.098, 0.07804, 2.318), (-1.083, -0.2222, 2.318), (-1.071, -0.2828, 2.318), (-1.092, -0.1531, 2.318), (-1.092, 0.1531, 2.318), (-1.083, 0.2222, 2.318), (-0.9805, 0.3923, 2.318), (-1.0, 0.4, 2.318), (-0.9444, 0.3326, 2.318), (-0.9617, 0.3696, 2.318), (-1.071, 0.2828, 2.318), (-1.056, 0.3326, 2.318), (-1.038, 0.3696, 2.318), (-1.02, 0.3923, 2.318)], [], [(0, 162, 538, 537), (539, 165, 92, 536), (188, 159, 155, 193), (191, 92, 165, 170, 168, 167, 122, 185), (155, 159, 148, 138), (173, 162, 0, 138, 135, 207, 40, 163, 171), (138, 148, 207, 135), (92, 191, 6, 48, 193, 155, 138, 0, 537, 541, 542, 543, 550, 551, 552, 548, 546, 547, 549, 553, 554, 544, 545, 540, 536), (414, 413, 6, 192, 193, 48, 420, 421, 422, 423, 417, 418, 415, 416, 419, 424, 434, 435, 436, 432, 433, 431, 437, 430, 429, 428, 427, 426, 425, 406, 409, 408, 407), (410, 420, 48, 6, 413, 412, 411), (191, 192, 6), (148, 159, 188, 201, 56, 209, 214, 215, 213, 207), (210, 208, 15, 185, 122, 278, 276, 277, 280, 279, 290, 288, 286, 287, 289, 285, 284, 283, 282, 281, 40, 207, 211, 212), (201, 188, 190, 205), (186, 185, 15, 206), (217, 218, 186, 206, 204, 15, 208, 224, 221, 222, 223, 235, 227, 228, 229, 230, 232, 216), (225, 209, 56, 201, 205, 190, 218, 219, 220, 231, 234, 233, 237, 240, 238, 239, 236, 226), (206, 15, 204), (241, 134, 178, 242), (32, 174, 472, 471), (473, 176, 105, 470), (179, 178, 134, 160, 156, 105, 176, 181), (156, 160, 151, 141), (184, 174, 32, 197, 194, 243, 244, 182), (199, 141, 151, 196), (156, 141, 199, 202, 60, 19, 197, 32, 471, 475, 476, 477, 484, 485, 486, 482, 480, 481, 483, 487, 488, 478, 479, 474, 470, 105), (199, 200, 203, 202), (19, 198, 197), (363, 342, 200, 198, 19, 60, 202, 203, 370, 371, 372, 367, 366, 368, 373, 356, 357, 358, 354, 353, 355, 352, 359, 351, 350, 349, 348, 347, 345, 346, 360, 362, 361, 365, 364), (369, 370, 203, 200, 342, 344, 343), (310, 311, 76, 196, 151, 160, 134, 241, 245, 255, 257, 256, 254, 253, 250, 248, 249, 252, 251, 247, 246, 243, 194, 33, 306, 308, 307, 312, 309), (33, 194, 195), (317, 316, 196, 76, 311, 332, 335, 334, 333, 323, 321, 322, 325, 324, 320), (331, 306, 33, 195, 318, 319, 314, 315, 313, 327, 326, 328, 329, 330, 336), (9, 22, 67, 50), (50, 67, 125, 114), (101, 81, 173, 171), (182, 168, 170, 184), (114, 125, 179, 181), (81, 101, 22, 9), (162, 173, 81, 9, 50, 114, 181, 176, 473, 502, 497, 499, 496, 500, 493, 491, 490, 489, 492, 494, 495, 498, 501, 503, 472, 174, 184, 170, 165, 539, 565, 563, 568, 569, 562, 561, 558, 555, 557, 556, 560, 559, 567, 566, 564, 538), (179, 125, 67, 22, 101, 171, 163, 299, 301, 302, 303, 295, 296, 292, 291, 293, 294, 297, 298, 304, 300, 305, 167, 168, 182, 244, 259, 258, 265, 271, 270, 274, 273, 272, 275, 267, 266, 268, 269, 260, 261, 262, 263, 264, 242, 178), (107, 78, 194, 197), (185, 90, 98, 191), (196, 188, 193, 199), (98, 111, 192, 191), (117, 107, 197, 198), (193, 192, 111, 129, 131, 117, 198, 200, 199), (186, 142, 90, 185), (194, 78, 137, 195), (338, 318, 195, 137, 145, 150, 142, 186, 218, 190, 188, 196, 316, 340, 339, 341, 337), (137, 78, 107, 117, 131, 145), (131, 129, 150, 145), (142, 150, 129, 111, 98, 90), (218, 3, 13, 219), (219, 13, 27, 220), (220, 27, 36, 231), (231, 36, 43, 234), (234, 43, 54, 233), (233, 54, 63, 237), (237, 63, 72, 240), (240, 72, 85, 238), (238, 85, 95, 239), (239, 95, 102, 236), (236, 102, 109, 226), (226, 109, 116, 225), (209, 225, 116, 120, 214), (214, 120, 126, 215), (215, 126, 132, 213), (213, 132, 139, 207), (207, 139, 144, 211), (211, 144, 147, 212), (212, 147, 153, 210), (208, 210, 153, 157, 224), (224, 157, 161, 221), (221, 161, 164, 222), (222, 164, 166, 223), (223, 166, 169, 235), (169, 172, 227, 235), (227, 172, 175, 228), (228, 175, 177, 229), (229, 177, 180, 230), (230, 180, 183, 232), (232, 183, 187, 216), (144, 139, 132, 126, 120, 116, 109, 442, 440, 439, 441, 438, 469, 457, 458, 455, 454, 456, 459, 460, 461, 466, 467, 468, 177, 175, 172, 169, 166, 164, 161, 157, 153, 147), (36, 27, 13, 3, 189, 187, 183, 180, 177, 468, 463, 462, 465, 464, 453, 445, 449, 448, 446, 447, 452, 451, 450, 444, 443, 442, 109, 102, 95, 85, 72, 63, 54, 43), (216, 187, 189, 217), (217, 189, 3, 218), (5, 12, 245, 241), (245, 12, 18, 255), (255, 18, 25, 257), (257, 25, 28, 256), (256, 28, 38, 254), (254, 38, 45, 253), (253, 45, 53, 250), (250, 53, 59, 248), (248, 59, 66, 249), (249, 66, 69, 252), (252, 69, 73, 251), (251, 73, 82, 247), (247, 82, 87, 246), (243, 246, 87, 96, 259, 244), (259, 96, 99, 258), (258, 99, 104, 265), (265, 104, 110, 271), (271, 110, 113, 270), (270, 113, 119, 274), (274, 119, 123, 273), (273, 123, 128, 272), (272, 128, 130, 275), (275, 130, 133, 267), (267, 133, 136, 266), (266, 136, 140, 268), (268, 140, 143, 269), (143, 146, 260, 269), (260, 146, 149, 261), (261, 149, 152, 262), (262, 152, 154, 263), (113, 110, 104, 99, 96, 87, 82, 73, 508, 506, 505, 507, 504, 524, 523, 525, 521, 520, 522, 526, 527, 532, 533, 534, 535, 146, 143, 140, 136, 133, 130, 128, 123, 119), (18, 12, 5, 158, 154, 152, 149, 146, 535, 529, 528, 531, 530, 519, 511, 515, 514, 512, 513, 518, 517, 516, 510, 509, 508, 73, 69, 66, 59, 53, 45, 38, 28, 25), (263, 154, 158, 264), (264, 158, 5, 241, 242), (122, 2, 8, 278), (278, 8, 11, 276), (276, 11, 16, 277), (277, 16, 21, 280), (280, 21, 24, 279), (279, 24, 30, 290), (290, 30, 35, 288), (288, 35, 39, 286), (286, 39, 42, 287), (287, 42, 47, 289), (289, 47, 51, 285), (285, 51, 57, 284), (284, 57, 61, 283), (283, 61, 65, 282), (282, 65, 71, 281), (281, 71, 75, 40), (299, 163, 40, 75, 79), (299, 79, 84, 301), (301, 84, 88, 302), (302, 88, 93, 303), (303, 93, 97, 295), (295, 97, 100, 296), (296, 100, 103, 292), (292, 103, 106, 291), (291, 106, 108, 293), (293, 108, 112, 294), (294, 112, 115, 297), (297, 115, 118, 298), (298, 118, 121, 304), (304, 121, 124, 300), (79, 75, 71, 65, 61, 57, 51, 574, 572, 571, 573, 570, 590, 589, 591, 587, 586, 588, 592, 593, 598, 599, 600, 601, 115, 112, 108, 106, 103, 100, 97, 93, 88, 84), (16, 11, 8, 2, 127, 124, 121, 118, 115, 601, 595, 594, 597, 596, 585, 577, 581, 580, 578, 579, 584, 583, 582, 576, 575, 574, 51, 47, 42, 39, 35, 30, 24, 21), (300, 124, 127, 305), (127, 2, 122, 167, 305), (312, 1, 4, 309), (309, 4, 7, 310), (311, 310, 7, 10, 332), (332, 10, 14, 335), (335, 14, 17, 334), (334, 17, 20, 333), (333, 20, 23, 323), (323, 23, 26, 321), (321, 26, 29, 322), (322, 29, 31, 325), (325, 31, 34, 324), (324, 34, 37, 320), (320, 37, 41, 317), (316, 317, 41, 44, 340), (340, 44, 46, 339), (339, 46, 49, 341), (341, 49, 52, 337), (337, 52, 55, 338), (318, 338, 55, 58, 319), (319, 58, 62, 314), (314, 62, 64, 315), (315, 64, 68, 313), (68, 70, 327, 313), (327, 70, 74, 326), (326, 74, 77, 328), (328, 77, 80, 329), (329, 80, 83, 330), (330, 83, 86, 336), (336, 86, 89, 331), (306, 331, 89, 91, 308), (55, 52, 49, 46, 44, 41, 37, 34, 378, 376, 375, 377, 374, 405, 393, 394, 391, 390, 392, 395, 396, 397, 402, 403, 404, 83, 80, 77, 74, 70, 68, 64, 62, 58), (7, 4, 1, 94, 91, 89, 86, 83, 404, 399, 398, 401, 400, 389, 381, 385, 384, 382, 383, 388, 387, 386, 380, 379, 378, 34, 31, 29, 26, 23, 20, 17, 14, 10), (308, 91, 94, 307), (307, 94, 1, 312), (390, 345, 347, 392), (392, 347, 348, 395), (395, 348, 349, 396), (396, 349, 350, 397), (397, 350, 351, 402), (402, 351, 359, 403), (403, 359, 352, 404), (404, 352, 355, 399), (399, 355, 353, 398), (353, 354, 401, 398), (354, 358, 400, 401), (358, 357, 389, 400), (357, 356, 381, 389), (356, 373, 385, 381), (373, 368, 384, 385), (368, 366, 382, 384), (366, 367, 383, 382), (367, 372, 388, 383), (372, 371, 387, 388), (371, 370, 386, 387), (370, 369, 380, 386), (369, 343, 379, 380), (343, 344, 378, 379), (344, 342, 376, 378), (342, 363, 375, 376), (375, 363, 364, 377), (377, 364, 365, 374), (374, 365, 361, 405), (405, 361, 362, 393), (393, 362, 360, 394), (394, 360, 346, 391), (391, 346, 345, 390), (454, 425, 426, 456), (456, 426, 427, 459), (459, 427, 428, 460), (460, 428, 429, 461), (461, 429, 430, 466), (466, 430, 437, 467), (467, 437, 431, 468), (468, 431, 433, 463), (463, 433, 432, 462), (432, 436, 465, 462), (436, 435, 464, 465), (435, 434, 453, 464), (434, 424, 445, 453), (424, 419, 449, 445), (419, 416, 448, 449), (416, 415, 446, 448), (415, 418, 447, 446), (418, 417, 452, 447), (417, 423, 451, 452), (423, 422, 450, 451), (422, 421, 444, 450), (421, 420, 443, 444), (420, 410, 442, 443), (410, 411, 440, 442), (411, 412, 439, 440), (439, 412, 413, 441), (441, 413, 414, 438), (438, 414, 407, 469), (469, 407, 408, 457), (457, 408, 409, 458), (458, 409, 406, 455), (455, 406, 425, 454), (520, 490, 491, 522), (522, 491, 493, 526), (526, 493, 500, 527), (527, 500, 496, 532), (532, 496, 499, 533), (533, 499, 497, 534), (534, 497, 502, 535), (535, 502, 473, 529), (528, 529, 473, 470, 474), (474, 479, 531, 528), (479, 478, 530, 531), (478, 488, 519, 530), (488, 487, 511, 519), (487, 483, 515, 511), (483, 481, 514, 515), (481, 480, 512, 514), (480, 482, 513, 512), (482, 486, 518, 513), (486, 485, 517, 518), (485, 484, 516, 517), (484, 477, 510, 516), (477, 476, 509, 510), (476, 475, 508, 509), (508, 475, 471, 472, 506), (472, 503, 505, 506), (505, 503, 501, 507), (507, 501, 498, 504), (504, 498, 495, 524), (524, 495, 494, 523), (523, 494, 492, 525), (525, 492, 489, 521), (521, 489, 490, 520), (586, 555, 558, 588), (588, 558, 561, 592), (592, 561, 562, 593), (593, 562, 569, 598), (598, 569, 568, 599), (599, 568, 563, 600), (600, 563, 565, 601), (601, 565, 539, 595), (595, 539, 536, 540, 594), (540, 545, 597, 594), (545, 544, 596, 597), (544, 554, 585, 596), (554, 553, 577, 585), (553, 549, 581, 577), (549, 547, 580, 581), (547, 546, 578, 580), (546, 548, 579, 578), (548, 552, 584, 579), (552, 551, 583, 584), (551, 550, 582, 583), (550, 543, 576, 582), (543, 542, 575, 576), (542, 541, 574, 575), (538, 572, 574, 541, 537), (538, 564, 571, 572), (571, 564, 566, 573), (573, 566, 567, 570), (570, 567, 559, 590), (590, 559, 560, 589), (589, 560, 556, 591), (591, 556, 557, 587), (587, 557, 555, 586)])
_uv = me_cube_004.uv_layers.new(name='UVMap')
_uv.uv.foreach_set('vector', [0.375, 0.0, 0.3756, 0.0, 0.3756, 0.075, 0.375, 0.075, 0.3756, 0.175, 0.3756, 0.25, 0.375, 0.25, 0.375, 0.175, 0.625, 0.4812, 0.625, 0.5, 0.375, 0.5, 0.375, 0.4812, 0.375, 0.3462, 0.375, 0.25, 0.3756, 0.25, 0.3756, 0.2687, 0.6244, 0.2687, 0.6244, 0.25, 0.625, 0.25, 0.625, 0.3462, 0.375, 0.5, 0.625, 0.5, 0.625, 0.75, 0.375, 0.75, 0.3756, 0.9812, 0.3756, 1.0, 0.375, 1.0, 0.375, 0.75, 0.3782, 0.8363, 0.625, 0.8363, 0.625, 1.0, 0.6244, 1.0, 0.6244, 0.9812, 0.375, 0.75, 0.625, 0.75, 0.625, 0.8363, 0.3782, 0.8363, 0.125, 0.5, 0.2212, 0.5, 0.2212, 0.715, 0.3562, 0.715, 0.3562, 0.5, 0.375, 0.5, 0.375, 0.75, 0.125, 0.75, 0.125, 0.675, 0.1274, 0.674, 0.1298, 0.6712, 0.1319, 0.6666, 0.1338, 0.6604, 0.1354, 0.6528, 0.1365, 0.6441, 0.1373, 0.6348, 0.1375, 0.625, 0.1373, 0.6152, 0.1365, 0.6059, 0.1354, 0.5972, 0.1338, 0.5896, 0.1319, 0.5834, 0.1298, 0.5788, 0.1274, 0.576, 0.125, 0.575, 0.2818, 0.6666, 0.284, 0.6712, 0.2212, 0.715, 0.2236, 0.5, 0.3562, 0.5, 0.3562, 0.715, 0.2935, 0.6712, 0.2957, 0.6666, 0.2976, 0.6604, 0.2991, 0.6528, 0.3003, 0.6441, 0.301, 0.6348, 0.3013, 0.625, 0.301, 0.6152, 0.3003, 0.6059, 0.2991, 0.5972, 0.2976, 0.5896, 0.2957, 0.5834, 0.2935, 0.5788, 0.2912, 0.576, 0.2887, 0.575, 0.2863, 0.576, 0.284, 0.5788, 0.2818, 0.5834, 0.2799, 0.5896, 0.2784, 0.5972, 0.2772, 0.6059, 0.2765, 0.6152, 0.2762, 0.625, 0.2765, 0.6348, 0.2772, 0.6441, 0.2784, 0.6528, 0.2799, 0.6604, 0.2912, 0.674, 0.2935, 0.6712, 0.3562, 0.715, 0.2212, 0.715, 0.284, 0.6712, 0.2863, 0.674, 0.2887, 0.675, 0.2212, 0.5, 0.2236, 0.5, 0.2212, 0.715, 0.625, 0.75, 0.625, 0.5, 0.6438, 0.5, 0.6438, 0.5188, 0.6438, 0.715, 0.6896, 0.715, 0.6939, 0.7289, 0.6993, 0.7405, 0.7052, 0.7476, 0.7113, 0.75, 0.7286, 0.7289, 0.7329, 0.715, 0.7788, 0.715, 0.7788, 0.5, 0.875, 0.5, 0.8689, 0.5024, 0.863, 0.5095, 0.8576, 0.5211, 0.8529, 0.5366, 0.849, 0.5556, 0.8461, 0.5772, 0.8444, 0.6006, 0.8437, 0.625, 0.8444, 0.6494, 0.8461, 0.6728, 0.849, 0.6944, 0.8529, 0.7134, 0.8576, 0.7289, 0.863, 0.7405, 0.8689, 0.7476, 0.875, 0.75, 0.7113, 0.75, 0.7173, 0.7476, 0.7232, 0.7405, 0.6438, 0.5188, 0.6438, 0.5, 0.6502, 0.5, 0.6495, 0.5245, 0.7764, 0.5, 0.7788, 0.5, 0.7788, 0.715, 0.7781, 0.6531, 0.7173, 0.5024, 0.7112, 0.5, 0.7764, 0.5, 0.7781, 0.6531, 0.7486, 0.6236, 0.7788, 0.715, 0.7329, 0.715, 0.7333, 0.7134, 0.7372, 0.6944, 0.7401, 0.6728, 0.7419, 0.6494, 0.7425, 0.625, 0.7419, 0.6006, 0.7401, 0.5772, 0.7372, 0.5556, 0.7333, 0.5366, 0.7286, 0.5211, 0.7232, 0.5095, 0.6892, 0.7134, 0.6896, 0.715, 0.6438, 0.715, 0.6438, 0.5188, 0.6495, 0.5245, 0.6502, 0.5, 0.7112, 0.5, 0.7052, 0.5024, 0.6993, 0.5095, 0.6939, 0.5211, 0.6892, 0.5366, 0.6853, 0.5556, 0.6824, 0.5772, 0.6806, 0.6006, 0.68, 0.625, 0.6806, 0.6494, 0.6824, 0.6728, 0.6853, 0.6944, 0.7781, 0.6531, 0.7788, 0.715, 0.7486, 0.6236, 0.625, 0.23, 0.625, 0.25, 0.6244, 0.25, 0.6244, 0.23, 0.375, 0.0, 0.3756, 0.0, 0.3756, 0.055, 0.375, 0.055, 0.3756, 0.155, 0.3756, 0.25, 0.375, 0.25, 0.375, 0.155, 0.6244, 0.2687, 0.6244, 0.25, 0.625, 0.25, 0.625, 0.5, 0.375, 0.5, 0.375, 0.25, 0.3756, 0.25, 0.3756, 0.2687, 0.375, 0.5, 0.625, 0.5, 0.625, 0.75, 0.375, 0.75, 0.3756, 0.9812, 0.3756, 1.0, 0.375, 1.0, 0.375, 0.9038, 0.625, 0.9038, 0.625, 0.9831, 0.6244, 0.9831, 0.6244, 0.9812, 0.375, 0.7688, 0.375, 0.75, 0.625, 0.75, 0.625, 0.7688, 0.375, 0.5, 0.375, 0.75, 0.3562, 0.75, 0.3563, 0.7313, 0.3563, 0.535, 0.2213, 0.535, 0.2212, 0.75, 0.125, 0.75, 0.125, 0.695, 0.1274, 0.694, 0.1298, 0.6912, 0.1319, 0.6866, 0.1338, 0.6804, 0.1354, 0.6728, 0.1365, 0.6641, 0.1373, 0.6548, 0.1375, 0.645, 0.1373, 0.6352, 0.1365, 0.6259, 0.1354, 0.6172, 0.1338, 0.6096, 0.1319, 0.6034, 0.1298, 0.5988, 0.1274, 0.596, 0.125, 0.595, 0.125, 0.5, 0.3562, 0.75, 0.2812, 0.75, 0.3055, 0.6805, 0.3563, 0.7313, 0.2213, 0.535, 0.2236, 0.75, 0.2212, 0.75, 0.2863, 0.694, 0.2887, 0.695, 0.2812, 0.75, 0.2236, 0.75, 0.2213, 0.535, 0.3563, 0.535, 0.3563, 0.7313, 0.3055, 0.6805, 0.2976, 0.6804, 0.2991, 0.6728, 0.3003, 0.6641, 0.301, 0.6548, 0.3012, 0.645, 0.301, 0.6352, 0.3003, 0.6259, 0.2991, 0.6172, 0.2976, 0.6096, 0.2957, 0.6034, 0.2935, 0.5988, 0.2912, 0.596, 0.2888, 0.595, 0.2863, 0.596, 0.284, 0.5988, 0.2818, 0.6034, 0.2799, 0.6096, 0.2784, 0.6172, 0.2772, 0.6259, 0.2765, 0.6352, 0.2763, 0.645, 0.2765, 0.6548, 0.2772, 0.6641, 0.2784, 0.6728, 0.2799, 0.6804, 0.2818, 0.6866, 0.284, 0.6912, 0.2957, 0.6866, 0.2976, 0.6804, 0.3055, 0.6805, 0.2812, 0.75, 0.2887, 0.695, 0.2912, 0.694, 0.2935, 0.6912, 0.6993, 0.5295, 0.6967, 0.535, 0.6438, 0.535, 0.6438, 0.75, 0.625, 0.75, 0.625, 0.5, 0.875, 0.5, 0.875, 0.52, 0.8689, 0.5224, 0.863, 0.5295, 0.8576, 0.5411, 0.8529, 0.5566, 0.849, 0.5756, 0.8461, 0.5972, 0.8444, 0.6206, 0.8438, 0.645, 0.8444, 0.6694, 0.8461, 0.6928, 0.849, 0.7144, 0.8529, 0.7334, 0.8576, 0.7489, 0.8581, 0.75, 0.7788, 0.75, 0.7788, 0.535, 0.7258, 0.535, 0.7232, 0.5295, 0.7173, 0.5224, 0.7112, 0.52, 0.7052, 0.5224, 0.7788, 0.535, 0.7788, 0.75, 0.7764, 0.75, 0.6939, 0.7489, 0.6944, 0.75, 0.6438, 0.75, 0.6438, 0.535, 0.6967, 0.535, 0.6939, 0.5411, 0.6892, 0.5566, 0.6853, 0.5756, 0.6824, 0.5972, 0.6806, 0.6206, 0.68, 0.645, 0.6806, 0.6694, 0.6824, 0.6928, 0.6853, 0.7144, 0.6892, 0.7334, 0.7286, 0.5411, 0.7258, 0.535, 0.7788, 0.535, 0.7764, 0.75, 0.7281, 0.75, 0.7286, 0.7489, 0.7333, 0.7334, 0.7372, 0.7144, 0.7401, 0.6928, 0.7419, 0.6694, 0.7425, 0.645, 0.7419, 0.6206, 0.7401, 0.5972, 0.7372, 0.5756, 0.7333, 0.5566, 0.375, 0.0, 0.625, 0.0, 0.625, 0.25, 0.375, 0.25, 0.375, 0.25, 0.625, 0.25, 0.625, 0.5, 0.375, 0.5, 0.625, 0.75, 0.375, 0.75, 0.375, 0.7495, 0.625, 0.7495, 0.625, 0.5476, 0.625, 0.7024, 0.375, 0.7024, 0.375, 0.5476, 0.375, 0.5, 0.625, 0.5, 0.625, 0.5005, 0.375, 0.5005, 0.375, 0.75, 0.625, 0.75, 0.625, 1.0, 0.375, 1.0, 0.3, 0.7495, 0.375, 0.7495, 0.375, 0.75, 0.125, 0.75, 0.125, 0.5, 0.375, 0.5, 0.375, 0.5005, 0.3, 0.5005, 0.3, 0.5184, 0.2902, 0.5186, 0.2809, 0.5191, 0.2722, 0.52, 0.2646, 0.5212, 0.2584, 0.5226, 0.2538, 0.5242, 0.251, 0.526, 0.25, 0.5278, 0.251, 0.5297, 0.2538, 0.5314, 0.2584, 0.5331, 0.2646, 0.5345, 0.2722, 0.5357, 0.2809, 0.5365, 0.2902, 0.5371, 0.3, 0.5373, 0.3, 0.5476, 0.375, 0.5476, 0.375, 0.7024, 0.3, 0.7024, 0.3, 0.7165, 0.2902, 0.7167, 0.2809, 0.7172, 0.2722, 0.7181, 0.2646, 0.7193, 0.2584, 0.7207, 0.2538, 0.7223, 0.251, 0.7241, 0.25, 0.7259, 0.251, 0.7278, 0.2538, 0.7296, 0.2584, 0.7312, 0.2646, 0.7326, 0.2722, 0.7338, 0.2809, 0.7347, 0.2902, 0.7352, 0.3, 0.7354, 0.625, 0.5005, 0.625, 0.5, 0.875, 0.5, 0.875, 0.75, 0.625, 0.75, 0.625, 0.7495, 0.7, 0.7495, 0.7244, 0.7491, 0.7478, 0.7477, 0.7694, 0.7456, 0.7884, 0.7426, 0.8039, 0.739, 0.8155, 0.735, 0.8226, 0.7305, 0.825, 0.7259, 0.8226, 0.7213, 0.8155, 0.7169, 0.8039, 0.7128, 0.7884, 0.7093, 0.7694, 0.7063, 0.7478, 0.7042, 0.7244, 0.7028, 0.7, 0.7024, 0.625, 0.7024, 0.625, 0.5476, 0.6325, 0.5476, 0.6522, 0.5496, 0.6756, 0.551, 0.7, 0.5514, 0.7244, 0.551, 0.7478, 0.5496, 0.7694, 0.5474, 0.7884, 0.5445, 0.8039, 0.5409, 0.8155, 0.5369, 0.8226, 0.5324, 0.825, 0.5278, 0.8226, 0.5232, 0.8155, 0.5188, 0.8039, 0.5147, 0.7884, 0.5112, 0.7694, 0.5082, 0.7478, 0.506, 0.7244, 0.5047, 0.7, 0.5042, 0.7, 0.5005, 0.375, 0.175, 0.625, 0.175, 0.625, 0.207, 0.375, 0.207, 0.625, 0.043, 0.625, 0.075, 0.375, 0.075, 0.375, 0.043, 0.625, 0.543, 0.625, 0.707, 0.375, 0.707, 0.375, 0.543, 0.125, 0.675, 0.1326, 0.675, 0.1294, 0.707, 0.125, 0.707, 0.1326, 0.575, 0.125, 0.575, 0.125, 0.543, 0.1294, 0.543, 0.375, 0.707, 0.1294, 0.707, 0.1326, 0.675, 0.3542, 0.675, 0.3542, 0.575, 0.1326, 0.575, 0.1294, 0.543, 0.236, 0.543, 0.375, 0.543, 0.8706, 0.707, 0.8674, 0.675, 0.875, 0.675, 0.875, 0.707, 0.875, 0.543, 0.875, 0.575, 0.8674, 0.575, 0.8706, 0.543, 0.7721, 0.5451, 0.7812, 0.543, 0.8706, 0.543, 0.8674, 0.575, 0.6458, 0.575, 0.6458, 0.675, 0.8674, 0.675, 0.8706, 0.707, 0.75, 0.707, 0.6369, 0.707, 0.625, 0.707, 0.625, 0.543, 0.7188, 0.543, 0.7279, 0.5451, 0.7387, 0.5465, 0.75, 0.547, 0.7613, 0.5465, 0.5476, 0.2608, 0.5476, 0.2525, 0.4993, 0.2525, 0.4992, 0.2608, 0.4992, 0.5, 0.5476, 0.5, 0.4992, 0.5, 0.4992, 0.75, 0.5476, 0.75, 0.5476, 0.5, 0.5476, 0.9892, 0.5476, 0.75, 0.4992, 0.75, 0.4992, 0.9892, 0.4992, 0.9975, 0.5476, 0.9975, 1.0, 0.7998, 1.0, 1.0, 0.9688, 1.0, 0.9688, 0.7998, 0.9688, 0.7998, 0.9688, 1.0, 0.9375, 1.0, 0.9375, 0.7998, 0.9375, 0.7998, 0.9375, 1.0, 0.9062, 1.0, 0.9062, 0.7998, 0.9062, 0.7998, 0.9062, 1.0, 0.875, 1.0, 0.875, 0.7998, 0.875, 0.7998, 0.875, 1.0, 0.8438, 1.0, 0.8438, 0.7998, 0.8438, 0.7998, 0.8438, 1.0, 0.8125, 1.0, 0.8125, 0.7998, 0.8125, 0.7998, 0.8125, 1.0, 0.7812, 1.0, 0.7812, 0.7998, 0.7812, 0.7998, 0.7812, 1.0, 0.75, 1.0, 0.75, 0.7998, 0.75, 0.7998, 0.75, 1.0, 0.7188, 1.0, 0.7188, 0.7998, 0.7188, 0.7998, 0.7188, 1.0, 0.6875, 1.0, 0.6875, 0.7998, 0.6875, 0.7998, 0.6875, 1.0, 0.6562, 1.0, 0.6562, 0.7998, 0.6562, 0.7998, 0.6562, 1.0, 0.625, 1.0, 0.625, 0.7998, 0.6218, 0.7998, 0.625, 0.7998, 0.625, 1.0, 0.5938, 1.0, 0.5938, 0.7998, 0.5938, 0.7998, 0.5938, 1.0, 0.5625, 1.0, 0.5625, 0.7998, 0.5625, 0.7998, 0.5625, 1.0, 0.5312, 1.0, 0.5312, 0.7998, 0.5312, 0.7998, 0.5312, 1.0, 0.5, 1.0, 0.5, 0.7998, 0.5, 0.7998, 0.5, 1.0, 0.4688, 1.0, 0.4688, 0.7998, 0.4688, 0.7998, 0.4688, 1.0, 0.4375, 1.0, 0.4375, 0.7998, 0.4375, 0.7998, 0.4375, 1.0, 0.4062, 1.0, 0.4062, 0.7998, 0.3782, 0.7998, 0.4062, 0.7998, 0.4062, 1.0, 0.375, 1.0, 0.375, 0.7998, 0.375, 0.7998, 0.375, 1.0, 0.3438, 1.0, 0.3438, 0.7998, 0.3438, 0.7998, 0.3438, 1.0, 0.3125, 1.0, 0.3125, 0.7998, 0.3125, 0.7998, 0.3125, 1.0, 0.2812, 1.0, 0.2812, 0.7998, 0.2812, 0.7998, 0.2812, 1.0, 0.25, 1.0, 0.25, 0.7998, 0.25, 1.0, 0.2188, 1.0, 0.2188, 0.7998, 0.25, 0.7998, 0.2188, 0.7998, 0.2188, 1.0, 0.1875, 1.0, 0.1875, 0.7998, 0.1875, 0.7998, 0.1875, 1.0, 0.1562, 1.0, 0.1562, 0.7998, 0.1562, 0.7998, 0.1562, 1.0, 0.125, 1.0, 0.125, 0.7998, 0.125, 0.7998, 0.125, 1.0, 0.09375, 1.0, 0.09375, 0.7998, 0.09375, 0.7998, 0.09375, 1.0, 0.0625, 1.0, 0.0625, 0.7998, 0.2032, 0.01461, 0.25, 0.01, 0.2968, 0.01461, 0.3418, 0.02827, 0.3833, 0.05045, 0.4197, 0.08029, 0.4496, 0.1167, 0.2687, 0.1558, 0.25, 0.154, 0.2313, 0.1558, 0.2133, 0.1613, 0.1967, 0.1702, 0.1821, 0.1821, 0.1702, 0.1967, 0.1613, 0.2133, 0.1558, 0.2313, 0.154, 0.25, 0.1558, 0.2687, 0.1613, 0.2867, 0.1702, 0.3033, 0.1821, 0.3179, 0.1967, 0.3298, 0.2133, 0.3387, 0.2313, 0.3442, 0.05045, 0.3833, 0.02827, 0.3418, 0.01461, 0.2968, 0.01, 0.25, 0.01461, 0.2032, 0.02827, 0.1582, 0.05045, 0.1167, 0.08029, 0.08029, 0.1167, 0.05045, 0.1582, 0.02827, 0.3833, 0.4496, 0.3418, 0.4717, 0.2968, 0.4854, 0.25, 0.49, 0.2032, 0.4854, 0.1582, 0.4717, 0.1167, 0.4496, 0.08029, 0.4197, 0.05045, 0.3833, 0.2313, 0.3442, 0.25, 0.346, 0.2687, 0.3442, 0.2867, 0.3387, 0.3033, 0.3298, 0.3179, 0.3179, 0.3298, 0.3033, 0.3387, 0.2867, 0.3442, 0.2687, 0.346, 0.25, 0.3442, 0.2313, 0.3387, 0.2133, 0.3298, 0.1967, 0.3179, 0.1821, 0.3033, 0.1702, 0.2867, 0.1613, 0.2687, 0.1558, 0.4496, 0.1167, 0.4717, 0.1582, 0.4854, 0.2032, 0.49, 0.25, 0.4854, 0.2968, 0.4717, 0.3418, 0.4496, 0.3833, 0.4197, 0.4197, 0.0625, 0.7998, 0.0625, 1.0, 0.03125, 1.0, 0.03125, 0.7998, 0.03125, 0.7998, 0.03125, 1.0, 0.0, 1.0, 0.0, 0.7998, 1.0, 1.0, 0.9688, 1.0, 0.9688, 0.7998, 1.0, 0.7998, 0.9688, 0.7998, 0.9688, 1.0, 0.9375, 1.0, 0.9375, 0.7998, 0.9375, 0.7998, 0.9375, 1.0, 0.9062, 1.0, 0.9062, 0.7998, 0.9062, 0.7998, 0.9062, 1.0, 0.875, 1.0, 0.875, 0.7998, 0.875, 0.7998, 0.875, 1.0, 0.8438, 1.0, 0.8438, 0.7998, 0.8438, 0.7998, 0.8438, 1.0, 0.8125, 1.0, 0.8125, 0.7998, 0.8125, 0.7998, 0.8125, 1.0, 0.7812, 1.0, 0.7812, 0.7998, 0.7812, 0.7998, 0.7812, 1.0, 0.75, 1.0, 0.75, 0.7998, 0.75, 0.7998, 0.75, 1.0, 0.7188, 1.0, 0.7188, 0.7998, 0.7188, 0.7998, 0.7188, 1.0, 0.6875, 1.0, 0.6875, 0.7998, 0.6875, 0.7998, 0.6875, 1.0, 0.6562, 1.0, 0.6562, 0.7998, 0.6562, 0.7998, 0.6562, 1.0, 0.625, 1.0, 0.625, 0.7998, 0.625, 0.7998, 0.625, 1.0, 0.5938, 1.0, 0.5938, 0.7998, 0.5909, 0.7998, 0.5938, 0.7998, 0.5938, 1.0, 0.5625, 1.0, 0.5625, 0.7991, 0.5909, 0.7991, 0.5625, 0.7991, 0.5625, 1.0, 0.5312, 1.0, 0.5312, 0.7991, 0.5312, 0.7991, 0.5312, 1.0, 0.5, 1.0, 0.5, 0.7991, 0.5, 0.7991, 0.5, 1.0, 0.4688, 1.0, 0.4688, 0.7991, 0.4688, 0.7991, 0.4688, 1.0, 0.4375, 1.0, 0.4375, 0.7991, 0.4375, 0.7991, 0.4375, 1.0, 0.4062, 1.0, 0.4062, 0.7991, 0.4062, 0.7991, 0.4062, 1.0, 0.375, 1.0, 0.375, 0.7991, 0.375, 0.7991, 0.375, 1.0, 0.3438, 1.0, 0.3438, 0.7991, 0.3438, 0.7991, 0.3438, 1.0, 0.3125, 1.0, 0.3125, 0.7991, 0.3125, 0.7991, 0.3125, 1.0, 0.2812, 1.0, 0.2812, 0.7991, 0.2812, 0.7991, 0.2812, 1.0, 0.25, 1.0, 0.25, 0.7991, 0.25, 0.7991, 0.25, 1.0, 0.2188, 1.0, 0.2188, 0.7991, 0.2188, 0.7991, 0.2188, 1.0, 0.1875, 1.0, 0.1875, 0.7991, 0.1875, 1.0, 0.1562, 1.0, 0.1562, 0.7991, 0.1875, 0.7991, 0.1562, 0.7991, 0.1562, 1.0, 0.125, 1.0, 0.125, 0.7991, 0.125, 0.7991, 0.125, 1.0, 0.09375, 1.0, 0.09375, 0.7991, 0.09375, 0.7991, 0.09375, 1.0, 0.0625, 1.0, 0.0625, 0.7991, 0.1582, 0.02827, 0.2032, 0.01461, 0.25, 0.01, 0.2968, 0.01461, 0.3418, 0.02827, 0.3833, 0.05045, 0.4197, 0.08029, 0.4496, 0.1167, 0.2687, 0.1558, 0.25, 0.154, 0.2313, 0.1558, 0.2133, 0.1613, 0.1967, 0.1702, 0.1821, 0.1821, 0.1702, 0.1967, 0.1613, 0.2133, 0.1558, 0.2313, 0.154, 0.25, 0.1558, 0.2687, 0.1613, 0.2867, 0.1702, 0.3033, 0.1821, 0.3179, 0.1967, 0.3298, 0.2133, 0.3387, 0.2313, 0.3442, 0.05045, 0.3833, 0.02827, 0.3418, 0.01461, 0.2968, 0.01, 0.25, 0.01461, 0.2032, 0.02827, 0.1582, 0.05045, 0.1167, 0.08029, 0.08029, 0.1167, 0.05045, 0.3418, 0.4717, 0.2968, 0.4854, 0.25, 0.49, 0.2032, 0.4854, 0.1582, 0.4717, 0.1167, 0.4496, 0.08029, 0.4197, 0.05045, 0.3833, 0.2313, 0.3442, 0.25, 0.346, 0.2687, 0.3442, 0.2867, 0.3387, 0.3033, 0.3298, 0.3179, 0.3179, 0.3298, 0.3033, 0.3387, 0.2867, 0.3442, 0.2687, 0.346, 0.25, 0.3442, 0.2313, 0.3387, 0.2133, 0.3298, 0.1967, 0.3179, 0.1821, 0.3033, 0.1702, 0.2867, 0.1613, 0.2687, 0.1558, 0.4496, 0.1167, 0.4717, 0.1582, 0.4854, 0.2032, 0.49, 0.25, 0.4854, 0.2968, 0.4717, 0.3418, 0.4496, 0.3833, 0.4197, 0.4197, 0.3833, 0.4496, 0.0625, 0.7991, 0.0625, 1.0, 0.03125, 1.0, 0.03125, 0.7991, 0.03125, 0.7991, 0.03125, 1.0, 0.0, 1.0, 0.0, 0.7998, 0.0, 0.7991, 1.0, 0.7998, 1.0, 1.0, 0.9688, 1.0, 0.9688, 0.7998, 0.9688, 0.7998, 0.9688, 1.0, 0.9375, 1.0, 0.9375, 0.7998, 0.9375, 0.7998, 0.9375, 1.0, 0.9062, 1.0, 0.9062, 0.7998, 0.9062, 0.7998, 0.9062, 1.0, 0.875, 1.0, 0.875, 0.7998, 0.875, 0.7998, 0.875, 1.0, 0.8438, 1.0, 0.8438, 0.7998, 0.8438, 0.7998, 0.8438, 1.0, 0.8125, 1.0, 0.8125, 0.7998, 0.8125, 0.7998, 0.8125, 1.0, 0.7812, 1.0, 0.7812, 0.7998, 0.7812, 0.7998, 0.7812, 1.0, 0.75, 1.0, 0.75, 0.7998, 0.75, 0.7998, 0.75, 1.0, 0.7188, 1.0, 0.7188, 0.7998, 0.7188, 0.7998, 0.7188, 1.0, 0.6875, 1.0, 0.6875, 0.7998, 0.6875, 0.7998, 0.6875, 1.0, 0.6562, 1.0, 0.6562, 0.7998, 0.6562, 0.7998, 0.6562, 1.0, 0.625, 1.0, 0.625, 0.7998, 0.625, 0.7998, 0.625, 1.0, 0.5938, 1.0, 0.5938, 0.7998, 0.5938, 0.7998, 0.5938, 1.0, 0.5625, 1.0, 0.5625, 0.7998, 0.5625, 0.7998, 0.5625, 1.0, 0.5312, 1.0, 0.5312, 0.7998, 0.5312, 0.7998, 0.5312, 1.0, 0.5, 1.0, 0.5, 0.7998, 0.4688, 0.7991, 0.5, 0.7991, 0.5, 0.7998, 0.5, 1.0, 0.4688, 1.0, 0.4688, 0.7991, 0.4688, 1.0, 0.4375, 1.0, 0.4375, 0.7991, 0.4375, 0.7991, 0.4375, 1.0, 0.4062, 1.0, 0.4062, 0.7991, 0.4062, 0.7991, 0.4062, 1.0, 0.375, 1.0, 0.375, 0.7991, 0.375, 0.7991, 0.375, 1.0, 0.3438, 1.0, 0.3438, 0.7991, 0.3438, 0.7991, 0.3438, 1.0, 0.3125, 1.0, 0.3125, 0.7991, 0.3125, 0.7991, 0.3125, 1.0, 0.2812, 1.0, 0.2812, 0.7991, 0.2812, 0.7991, 0.2812, 1.0, 0.25, 1.0, 0.25, 0.7991, 0.25, 0.7991, 0.25, 1.0, 0.2188, 1.0, 0.2188, 0.7991, 0.2188, 0.7991, 0.2188, 1.0, 0.1875, 1.0, 0.1875, 0.7991, 0.1875, 0.7991, 0.1875, 1.0, 0.1562, 1.0, 0.1562, 0.7991, 0.1562, 0.7991, 0.1562, 1.0, 0.125, 1.0, 0.125, 0.7991, 0.125, 0.7991, 0.125, 1.0, 0.09375, 1.0, 0.09375, 0.7991, 0.09375, 0.7991, 0.09375, 1.0, 0.0625, 1.0, 0.0625, 0.7991, 0.2032, 0.01461, 0.25, 0.01, 0.2968, 0.01461, 0.3418, 0.02827, 0.3833, 0.05045, 0.4197, 0.08029, 0.4496, 0.1167, 0.2687, 0.1558, 0.25, 0.154, 0.2313, 0.1558, 0.2133, 0.1613, 0.1967, 0.1702, 0.1821, 0.1821, 0.1702, 0.1967, 0.1613, 0.2133, 0.1558, 0.2313, 0.154, 0.25, 0.1558, 0.2687, 0.1613, 0.2867, 0.1702, 0.3033, 0.1821, 0.3179, 0.1967, 0.3298, 0.2133, 0.3387, 0.2313, 0.3442, 0.05045, 0.3833, 0.02827, 0.3418, 0.01461, 0.2968, 0.01, 0.25, 0.01461, 0.2032, 0.02827, 0.1582, 0.05045, 0.1167, 0.08029, 0.08029, 0.1167, 0.05045, 0.1582, 0.02827, 0.3833, 0.4496, 0.3418, 0.4717, 0.2968, 0.4854, 0.25, 0.49, 0.2032, 0.4854, 0.1582, 0.4717, 0.1167, 0.4496, 0.08029, 0.4197, 0.05045, 0.3833, 0.2313, 0.3442, 0.25, 0.346, 0.2687, 0.3442, 0.2867, 0.3387, 0.3033, 0.3298, 0.3179, 0.3179, 0.3298, 0.3033, 0.3387, 0.2867, 0.3442, 0.2687, 0.346, 0.25, 0.3442, 0.2313, 0.3387, 0.2133, 0.3298, 0.1967, 0.3179, 0.1821, 0.3033, 0.1702, 0.2867, 0.1613, 0.2687, 0.1558, 0.4496, 0.1167, 0.4717, 0.1582, 0.4854, 0.2032, 0.49, 0.25, 0.4854, 0.2968, 0.4717, 0.3418, 0.4496, 0.3833, 0.4197, 0.4197, 0.0625, 0.7991, 0.0625, 1.0, 0.03125, 1.0, 0.03125, 0.7991, 0.03125, 1.0, 0.0, 1.0, 0.0, 0.7998, 0.0, 0.7991, 0.03125, 0.7991, 1.0, 0.7998, 1.0, 1.0, 0.9688, 1.0, 0.9688, 0.7998, 0.9688, 0.7998, 0.9688, 1.0, 0.9375, 1.0, 0.9375, 0.7998, 0.9227, 0.7998, 0.9375, 0.7998, 0.9375, 1.0, 0.9062, 1.0, 0.9062, 0.7998, 0.9062, 0.7998, 0.9062, 1.0, 0.875, 1.0, 0.875, 0.7998, 0.875, 0.7998, 0.875, 1.0, 0.8438, 1.0, 0.8438, 0.7998, 0.8438, 0.7998, 0.8438, 1.0, 0.8125, 1.0, 0.8125, 0.7998, 0.8125, 0.7998, 0.8125, 1.0, 0.7812, 1.0, 0.7812, 0.7998, 0.7812, 0.7998, 0.7812, 1.0, 0.75, 1.0, 0.75, 0.7998, 0.75, 0.7998, 0.75, 1.0, 0.7188, 1.0, 0.7188, 0.7998, 0.7188, 0.7998, 0.7188, 1.0, 0.6875, 1.0, 0.6875, 0.7998, 0.6875, 0.7998, 0.6875, 1.0, 0.6562, 1.0, 0.6562, 0.7998, 0.6562, 0.7998, 0.6562, 1.0, 0.625, 1.0, 0.625, 0.7998, 0.625, 0.7998, 0.625, 1.0, 0.5938, 1.0, 0.5938, 0.7998, 0.5909, 0.7998, 0.5938, 0.7998, 0.5938, 1.0, 0.5625, 1.0, 0.5625, 0.7998, 0.5625, 0.7998, 0.5625, 1.0, 0.5312, 1.0, 0.5312, 0.7998, 0.5312, 0.7998, 0.5312, 1.0, 0.5, 1.0, 0.5, 0.7998, 0.5, 0.7998, 0.5, 1.0, 0.4688, 1.0, 0.4688, 0.7998, 0.4688, 0.7998, 0.4688, 1.0, 0.4375, 1.0, 0.4375, 0.7998, 0.4091, 0.7998, 0.4375, 0.7998, 0.4375, 1.0, 0.4062, 1.0, 0.4062, 0.7998, 0.4062, 0.7998, 0.4062, 1.0, 0.375, 1.0, 0.375, 0.7998, 0.375, 0.7998, 0.375, 1.0, 0.3438, 1.0, 0.3438, 0.7998, 0.3438, 0.7998, 0.3438, 1.0, 0.3125, 1.0, 0.3125, 0.7998, 0.3125, 1.0, 0.2812, 1.0, 0.2812, 0.7998, 0.3125, 0.7998, 0.2812, 0.7998, 0.2812, 1.0, 0.25, 1.0, 0.25, 0.7998, 0.25, 0.7998, 0.25, 1.0, 0.2188, 1.0, 0.2188, 0.7998, 0.2188, 0.7998, 0.2188, 1.0, 0.1875, 1.0, 0.1875, 0.7998, 0.1875, 0.7998, 0.1875, 1.0, 0.1562, 1.0, 0.1562, 0.7998, 0.1562, 0.7998, 0.1562, 1.0, 0.125, 1.0, 0.125, 0.7998, 0.125, 0.7998, 0.125, 1.0, 0.09375, 1.0, 0.09375, 0.7998, 0.07734, 0.7998, 0.09375, 0.7998, 0.09375, 1.0, 0.0625, 1.0, 0.0625, 0.7998, 0.1582, 0.02827, 0.2032, 0.01461, 0.25, 0.01, 0.2968, 0.01461, 0.3418, 0.02827, 0.3833, 0.05045, 0.4197, 0.08029, 0.4496, 0.1167, 0.2687, 0.1558, 0.25, 0.154, 0.2313, 0.1558, 0.2133, 0.1613, 0.1967, 0.1702, 0.1821, 0.1821, 0.1702, 0.1967, 0.1613, 0.2133, 0.1558, 0.2313, 0.154, 0.25, 0.1558, 0.2687, 0.1613, 0.2867, 0.1702, 0.3033, 0.1821, 0.3179, 0.1967, 0.3298, 0.2133, 0.3387, 0.2313, 0.3442, 0.05045, 0.3833, 0.02827, 0.3418, 0.01461, 0.2968, 0.01, 0.25, 0.01461, 0.2032, 0.02827, 0.1582, 0.05045, 0.1167, 0.08029, 0.08029, 0.1167, 0.05045, 0.3418, 0.4717, 0.2968, 0.4854, 0.25, 0.49, 0.2032, 0.4854, 0.1582, 0.4717, 0.1167, 0.4496, 0.08029, 0.4197, 0.05045, 0.3833, 0.2313, 0.3442, 0.25, 0.346, 0.2687, 0.3442, 0.2867, 0.3387, 0.3033, 0.3298, 0.3179, 0.3179, 0.3298, 0.3033, 0.3387, 0.2867, 0.3442, 0.2687, 0.346, 0.25, 0.3442, 0.2313, 0.3387, 0.2133, 0.3298, 0.1967, 0.3179, 0.1821, 0.3033, 0.1702, 0.2867, 0.1613, 0.2687, 0.1558, 0.4496, 0.1167, 0.4717, 0.1582, 0.4854, 0.2032, 0.49, 0.25, 0.4854, 0.2968, 0.4717, 0.3418, 0.4496, 0.3833, 0.4197, 0.4197, 0.3833, 0.4496, 0.0625, 0.7998, 0.0625, 1.0, 0.03125, 1.0, 0.03125, 0.7998, 0.03125, 0.7998, 0.03125, 1.0, 0.0, 1.0, 0.0, 0.7998, 1.0, 0.7899, 1.0, 0.6294, 0.9688, 0.6294, 0.9688, 0.7899, 0.9688, 0.7899, 0.9688, 0.6294, 0.9375, 0.6294, 0.9375, 0.7899, 0.9375, 0.7899, 0.9375, 0.6294, 0.9062, 0.6294, 0.9062, 0.7899, 0.9062, 0.7899, 0.9062, 0.6294, 0.875, 0.6294, 0.875, 0.7899, 0.875, 0.7899, 0.875, 0.6294, 0.8438, 0.6294, 0.8438, 0.7899, 0.8438, 0.7899, 0.8438, 0.6294, 0.8125, 0.6294, 0.8125, 0.7899, 0.8125, 0.7899, 0.8125, 0.6294, 0.7813, 0.6294, 0.7812, 0.7899, 0.7812, 0.7899, 0.7813, 0.6294, 0.75, 0.6294, 0.75, 0.7899, 0.75, 0.7899, 0.75, 0.6294, 0.7188, 0.6294, 0.7188, 0.7899, 0.7188, 0.6294, 0.6875, 0.6294, 0.6875, 0.7899, 0.7188, 0.7899, 0.6875, 0.6294, 0.6562, 0.6294, 0.6562, 0.7899, 0.6875, 0.7899, 0.6562, 0.6294, 0.625, 0.6294, 0.625, 0.7899, 0.6562, 0.7899, 0.625, 0.6294, 0.5938, 0.6294, 0.5938, 0.7899, 0.625, 0.7899, 0.5938, 0.6294, 0.5625, 0.6294, 0.5625, 0.7899, 0.5938, 0.7899, 0.5625, 0.6294, 0.5312, 0.6294, 0.5312, 0.7899, 0.5625, 0.7899, 0.5312, 0.6294, 0.5, 0.6294, 0.5, 0.7899, 0.5312, 0.7899, 0.5, 0.6294, 0.4688, 0.6294, 0.4688, 0.7899, 0.5, 0.7899, 0.4688, 0.6294, 0.4375, 0.6294, 0.4375, 0.7899, 0.4688, 0.7899, 0.4375, 0.6294, 0.4062, 0.6294, 0.4062, 0.7899, 0.4375, 0.7899, 0.4062, 0.6294, 0.375, 0.6294, 0.375, 0.7899, 0.4062, 0.7899, 0.375, 0.6294, 0.3438, 0.6294, 0.3438, 0.7899, 0.375, 0.7899, 0.3438, 0.6294, 0.3125, 0.6294, 0.3125, 0.7899, 0.3438, 0.7899, 0.3125, 0.6294, 0.2812, 0.6294, 0.2812, 0.7899, 0.3125, 0.7899, 0.2812, 0.6294, 0.25, 0.6294, 0.25, 0.7899, 0.2812, 0.7899, 0.25, 0.6294, 0.2188, 0.6294, 0.2188, 0.7899, 0.25, 0.7899, 0.2188, 0.7899, 0.2188, 0.6294, 0.1875, 0.6294, 0.1875, 0.7899, 0.1875, 0.7899, 0.1875, 0.6294, 0.1562, 0.6294, 0.1562, 0.7899, 0.1562, 0.7899, 0.1562, 0.6294, 0.125, 0.6294, 0.125, 0.7899, 0.125, 0.7899, 0.125, 0.6294, 0.09375, 0.6294, 0.09375, 0.7899, 0.09375, 0.7899, 0.09375, 0.6294, 0.0625, 0.6294, 0.0625, 0.7899, 0.0625, 0.7899, 0.0625, 0.6294, 0.03125, 0.6294, 0.03125, 0.7899, 0.03125, 0.7899, 0.03125, 0.6294, 0.0, 0.6294, 0.0, 0.7899, 1.0, 0.7899, 1.0, 0.6294, 0.9688, 0.6294, 0.9688, 0.7899, 0.9688, 0.7899, 0.9688, 0.6294, 0.9375, 0.6294, 0.9375, 0.7899, 0.9375, 0.7899, 0.9375, 0.6294, 0.9062, 0.6294, 0.9062, 0.7899, 0.9062, 0.7899, 0.9062, 0.6294, 0.875, 0.6294, 0.875, 0.7899, 0.875, 0.7899, 0.875, 0.6294, 0.8438, 0.6294, 0.8438, 0.7899, 0.8438, 0.7899, 0.8438, 0.6294, 0.8125, 0.6294, 0.8125, 0.7899, 0.8125, 0.7899, 0.8125, 0.6294, 0.7813, 0.6294, 0.7812, 0.7899, 0.7812, 0.7899, 0.7813, 0.6294, 0.75, 0.6294, 0.75, 0.7899, 0.75, 0.7899, 0.75, 0.6294, 0.7188, 0.6294, 0.7188, 0.7899, 0.7188, 0.6294, 0.6875, 0.6294, 0.6875, 0.7899, 0.7188, 0.7899, 0.6875, 0.6294, 0.6562, 0.6294, 0.6562, 0.7899, 0.6875, 0.7899, 0.6562, 0.6294, 0.625, 0.6294, 0.625, 0.7899, 0.6562, 0.7899, 0.625, 0.6294, 0.5938, 0.6294, 0.5938, 0.7899, 0.625, 0.7899, 0.5938, 0.6294, 0.5625, 0.6294, 0.5625, 0.7899, 0.5938, 0.7899, 0.5625, 0.6294, 0.5312, 0.6294, 0.5312, 0.7899, 0.5625, 0.7899, 0.5312, 0.6294, 0.5, 0.6294, 0.5, 0.7899, 0.5312, 0.7899, 0.5, 0.6294, 0.4688, 0.6294, 0.4688, 0.7899, 0.5, 0.7899, 0.4688, 0.6294, 0.4375, 0.6294, 0.4375, 0.7899, 0.4688, 0.7899, 0.4375, 0.6294, 0.4062, 0.6294, 0.4062, 0.7899, 0.4375, 0.7899, 0.4062, 0.6294, 0.375, 0.6294, 0.375, 0.7899, 0.4062, 0.7899, 0.375, 0.6294, 0.3438, 0.6294, 0.3438, 0.7899, 0.375, 0.7899, 0.3438, 0.6294, 0.3125, 0.6294, 0.3125, 0.7899, 0.3438, 0.7899, 0.3125, 0.6294, 0.2812, 0.6294, 0.2812, 0.7899, 0.3125, 0.7899, 0.2812, 0.6294, 0.25, 0.6294, 0.25, 0.7899, 0.2812, 0.7899, 0.25, 0.6294, 0.2188, 0.6294, 0.2188, 0.7899, 0.25, 0.7899, 0.2188, 0.7899, 0.2188, 0.6294, 0.1875, 0.6294, 0.1875, 0.7899, 0.1875, 0.7899, 0.1875, 0.6294, 0.1562, 0.6294, 0.1562, 0.7899, 0.1562, 0.7899, 0.1562, 0.6294, 0.125, 0.6294, 0.125, 0.7899, 0.125, 0.7899, 0.125, 0.6294, 0.09375, 0.6294, 0.09375, 0.7899, 0.09375, 0.7899, 0.09375, 0.6294, 0.0625, 0.6294, 0.0625, 0.7899, 0.0625, 0.7899, 0.0625, 0.6294, 0.03125, 0.6294, 0.03125, 0.7899, 0.03125, 0.7899, 0.03125, 0.6294, 0.0, 0.6294, 0.0, 0.7899, 1.0, 0.7934, 1.0, 0.6332, 0.9688, 0.6332, 0.9688, 0.7934, 0.9688, 0.7934, 0.9688, 0.6332, 0.9375, 0.6332, 0.9375, 0.7934, 0.9375, 0.7934, 0.9375, 0.6332, 0.9062, 0.6332, 0.9062, 0.7934, 0.9062, 0.7934, 0.9062, 0.6332, 0.875, 0.6332, 0.875, 0.7934, 0.875, 0.7934, 0.875, 0.6332, 0.8437, 0.6332, 0.8438, 0.7934, 0.8438, 0.7934, 0.8437, 0.6332, 0.8125, 0.6332, 0.8125, 0.7934, 0.8125, 0.7934, 0.8125, 0.6332, 0.7812, 0.6332, 0.7812, 0.7934, 0.7812, 0.7934, 0.7812, 0.6332, 0.75, 0.6332, 0.75, 0.7934, 0.7188, 0.7934, 0.75, 0.7934, 0.75, 0.6332, 0.75, 0.6329, 0.7188, 0.6329, 0.7188, 0.6329, 0.6875, 0.6329, 0.6875, 0.7934, 0.7188, 0.7934, 0.6875, 0.6329, 0.6562, 0.6329, 0.6562, 0.7934, 0.6875, 0.7934, 0.6562, 0.6329, 0.625, 0.6329, 0.625, 0.7934, 0.6562, 0.7934, 0.625, 0.6329, 0.5938, 0.6329, 0.5938, 0.7934, 0.625, 0.7934, 0.5938, 0.6329, 0.5625, 0.6329, 0.5625, 0.7934, 0.5938, 0.7934, 0.5625, 0.6329, 0.5312, 0.6329, 0.5312, 0.7934, 0.5625, 0.7934, 0.5312, 0.6329, 0.5, 0.6329, 0.5, 0.7934, 0.5312, 0.7934, 0.5, 0.6329, 0.4688, 0.6329, 0.4688, 0.7934, 0.5, 0.7934, 0.4688, 0.6329, 0.4375, 0.6329, 0.4375, 0.7934, 0.4688, 0.7934, 0.4375, 0.6329, 0.4062, 0.6329, 0.4062, 0.7934, 0.4375, 0.7934, 0.4062, 0.6329, 0.375, 0.6329, 0.375, 0.7934, 0.4062, 0.7934, 0.375, 0.6329, 0.3438, 0.6329, 0.3438, 0.7934, 0.375, 0.7934, 0.3438, 0.6329, 0.3125, 0.6329, 0.3125, 0.7934, 0.3438, 0.7934, 0.3125, 0.6329, 0.2812, 0.6329, 0.2812, 0.7934, 0.3125, 0.7934, 0.2812, 0.7934, 0.2812, 0.6329, 0.25, 0.6329, 0.25, 0.6332, 0.25, 0.7934, 0.25, 0.6332, 0.2188, 0.6332, 0.2188, 0.7934, 0.25, 0.7934, 0.2188, 0.7934, 0.2188, 0.6332, 0.1875, 0.6332, 0.1875, 0.7934, 0.1875, 0.7934, 0.1875, 0.6332, 0.1562, 0.6332, 0.1562, 0.7934, 0.1562, 0.7934, 0.1562, 0.6332, 0.125, 0.6332, 0.125, 0.7934, 0.125, 0.7934, 0.125, 0.6332, 0.09375, 0.6332, 0.09375, 0.7934, 0.09375, 0.7934, 0.09375, 0.6332, 0.0625, 0.6332, 0.0625, 0.7934, 0.0625, 0.7934, 0.0625, 0.6332, 0.03125, 0.6332, 0.03125, 0.7934, 0.03125, 0.7934, 0.03125, 0.6332, 0.0, 0.6332, 0.0, 0.7934, 1.0, 0.7934, 1.0, 0.6332, 0.9688, 0.6332, 0.9688, 0.7934, 0.9688, 0.7934, 0.9688, 0.6332, 0.9375, 0.6332, 0.9375, 0.7934, 0.9375, 0.7934, 0.9375, 0.6332, 0.9062, 0.6332, 0.9062, 0.7934, 0.9062, 0.7934, 0.9062, 0.6332, 0.875, 0.6332, 0.875, 0.7934, 0.875, 0.7934, 0.875, 0.6332, 0.8437, 0.6332, 0.8438, 0.7934, 0.8438, 0.7934, 0.8437, 0.6332, 0.8125, 0.6332, 0.8125, 0.7934, 0.8125, 0.7934, 0.8125, 0.6332, 0.7812, 0.6332, 0.7812, 0.7934, 0.7812, 0.7934, 0.7812, 0.6332, 0.75, 0.6332, 0.75, 0.7934, 0.75, 0.7934, 0.75, 0.6332, 0.75, 0.6329, 0.7188, 0.6329, 0.7188, 0.7934, 0.7188, 0.6329, 0.6875, 0.6329, 0.6875, 0.7934, 0.7188, 0.7934, 0.6875, 0.6329, 0.6562, 0.6329, 0.6562, 0.7934, 0.6875, 0.7934, 0.6562, 0.6329, 0.625, 0.6329, 0.625, 0.7934, 0.6562, 0.7934, 0.625, 0.6329, 0.5938, 0.6329, 0.5938, 0.7934, 0.625, 0.7934, 0.5938, 0.6329, 0.5625, 0.6329, 0.5625, 0.7934, 0.5938, 0.7934, 0.5625, 0.6329, 0.5312, 0.6329, 0.5312, 0.7934, 0.5625, 0.7934, 0.5312, 0.6329, 0.5, 0.6329, 0.5, 0.7934, 0.5312, 0.7934, 0.5, 0.6329, 0.4688, 0.6329, 0.4688, 0.7934, 0.5, 0.7934, 0.4688, 0.6329, 0.4375, 0.6329, 0.4375, 0.7934, 0.4688, 0.7934, 0.4375, 0.6329, 0.4062, 0.6329, 0.4062, 0.7934, 0.4375, 0.7934, 0.4062, 0.6329, 0.375, 0.6329, 0.375, 0.7934, 0.4062, 0.7934, 0.375, 0.6329, 0.3438, 0.6329, 0.3438, 0.7934, 0.375, 0.7934, 0.3438, 0.6329, 0.3125, 0.6329, 0.3125, 0.7934, 0.3438, 0.7934, 0.3125, 0.6329, 0.2812, 0.6329, 0.2812, 0.7934, 0.3125, 0.7934, 0.25, 0.6332, 0.25, 0.7934, 0.2812, 0.7934, 0.2812, 0.6329, 0.25, 0.6329, 0.25, 0.6332, 0.2188, 0.6332, 0.2188, 0.7934, 0.25, 0.7934, 0.2188, 0.7934, 0.2188, 0.6332, 0.1875, 0.6332, 0.1875, 0.7934, 0.1875, 0.7934, 0.1875, 0.6332, 0.1562, 0.6332, 0.1562, 0.7934, 0.1562, 0.7934, 0.1562, 0.6332, 0.125, 0.6332, 0.125, 0.7934, 0.125, 0.7934, 0.125, 0.6332, 0.09375, 0.6332, 0.09375, 0.7934, 0.09375, 0.7934, 0.09375, 0.6332, 0.0625, 0.6332, 0.0625, 0.7934, 0.0625, 0.7934, 0.0625, 0.6332, 0.03125, 0.6332, 0.03125, 0.7934, 0.03125, 0.7934, 0.03125, 0.6332, 0.0, 0.6332, 0.0, 0.7934])
me_cube_004.update()
me_cube_005 = bpy.data.meshes.new('Cube.005')
me_cube_005.from_pydata([(-1.0, -1.0, -1.0), (-1.0, -1.0, 1.0), (-1.0, 1.0, -1.0), (-1.0, 1.0, 1.0), (1.0, -1.0, -1.0), (1.0, -1.0, 1.0), (1.0, 1.0, -1.0), (1.0, 1.0, 1.0)], [], [(0, 1, 3, 2), (2, 3, 7, 6), (6, 7, 5, 4), (4, 5, 1, 0), (2, 6, 4, 0), (7, 3, 1, 5)])
_uv = me_cube_005.uv_layers.new(name='UVMap')
_uv.uv.foreach_set('vector', [0.375, 0.0, 0.625, 0.0, 0.625, 0.25, 0.375, 0.25, 0.375, 0.25, 0.625, 0.25, 0.625, 0.5, 0.375, 0.5, 0.375, 0.5, 0.625, 0.5, 0.625, 0.75, 0.375, 0.75, 0.375, 0.75, 0.625, 0.75, 0.625, 1.0, 0.375, 1.0, 0.125, 0.5, 0.375, 0.5, 0.375, 0.75, 0.125, 0.75, 0.625, 0.5, 0.875, 0.5, 0.875, 0.75, 0.625, 0.75])
me_cube_005.update()

# ---- objects
ob_cube = bpy.data.objects.new('Cube', me_cube)
ob_cube_004 = bpy.data.objects.new('Cube.004', me_cube_004)
ob_cube_005 = bpy.data.objects.new('Cube.005', me_cube_005)

# ---- transforms, parenting, visibility, modifiers, constraints
ob_cube.location = (1.007, 0.0, 0.0)
ob_cube.scale = (0.9, 1.3, 0.005)
ob_cube_004.location = (1.0, -1.07, 0.1875)
ob_cube_004.scale = (1.0, 0.25, 0.1935)
ob_cube_005.location = (2.22, 0.0, 0.1875)
ob_cube_005.scale = (0.25, 1.325, 0.1925)

# ---- collection membership
col_collection.objects.link(ob_cube)
col_collection.objects.link(ob_cube_004)
col_collection.objects.link(ob_cube_005)

# ---- scene / render settings (as saved in the file)
scene.frame_start = 1; scene.frame_end = 250; scene.frame_set(1)
scene.render.engine = 'BLENDER_EEVEE_NEXT'
scene.cycles.sampling_pattern = 'TABULATED_SOBOL'
scene.cycles.use_light_tree = False
scene.view_settings.view_transform = 'Filmic'
bpy.context.view_layer.update()

# ---- added for rendering (the .blend has no active camera and no usable light): camera, sun
cam_auto = bpy.data.cameras.new('AutoCamera')
cam_auto.lens = 50.0
cam_auto.sensor_width = 36.0
cam_auto.clip_end = 1000.0
ob_auto_camera = bpy.data.objects.new('AutoCamera', cam_auto)
scene.collection.objects.link(ob_auto_camera)
ob_auto_camera.location = (4.68932, -4.35518, 3.21845)
ob_auto_camera.rotation_euler = (1.09748, -7.21219e-08, 0.694738)
scene.camera = ob_auto_camera
light_auto_sun = bpy.data.lights.new('AutoSun', 'SUN')
light_auto_sun.energy = 3.0
light_auto_sun.angle = 0.0523599
ob_auto_sun = bpy.data.objects.new('AutoSun', light_auto_sun)
scene.collection.objects.link(ob_auto_sun)
ob_auto_sun.rotation_euler = (0.872665, 0.174533, 0.523599)
bpy.context.view_layer.update()
